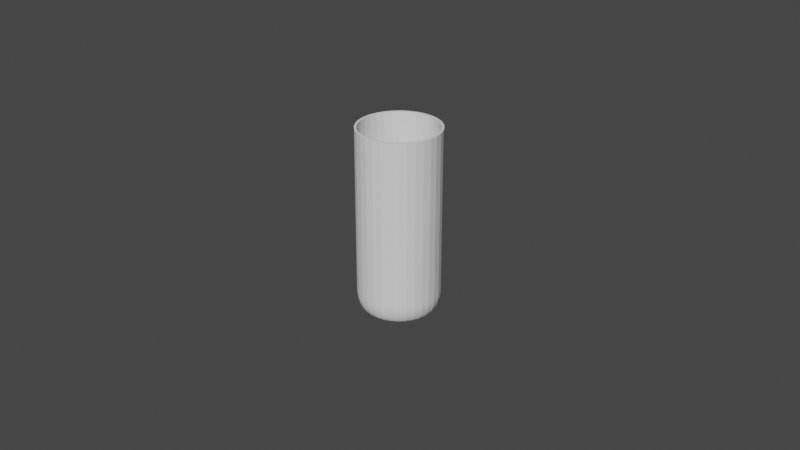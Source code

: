 # Source: cup.blend  (saved by Blender 3.2.14; exported with 4.5.12 LTS)
import bpy
from mathutils import Matrix  # noqa: F401  (used for matrix-valued properties, if any)

bpy.ops.wm.read_factory_settings(use_empty=True)
scene = bpy.context.scene
scene.name = 'Scene'

# ---- collections
col_collection = bpy.data.collections.new('Collection'); scene.collection.children.link(col_collection)

# ---- world
world_world = bpy.data.worlds.new('World'); scene.world = world_world
world_world.use_nodes = True; world_world.node_tree.nodes.clear()
_N = world_world.node_tree.nodes; _L = world_world.node_tree.links
n0 = _N.new('ShaderNodeOutputWorld'); n0.name = 'World Output'; n0.location = (300, 300)
n1 = _N.new('ShaderNodeBackground'); n1.name = 'Background'; n1.location = (10, 300)
n1.inputs[0].default_value = (0.05088, 0.05088, 0.05088, 1.0)
_L.new(n1.outputs[0], n0.inputs[0])
n0.is_active_output = True
world_world.color = (0.05088, 0.05088, 0.05088)
world_world.use_sun_shadow = False
world_world.sun_shadow_jitter_overblur = 0.0

# ---- cameras
cam_camera = bpy.data.cameras.new('Camera')
cam_camera.clip_end = 100.0
cam_camera.ortho_scale = 7.314

# ---- meshes
me_cylinder = bpy.data.meshes.new('Cylinder')
me_cylinder.from_pydata([(0.0, 1.0, 1.0), (0.1951, 0.9808, 1.0), (0.3827, 0.9239, 1.0), (0.5556, 0.8315, 1.0), (0.7071, 0.7071, 1.0), (0.8315, 0.5556, 1.0), (0.9239, 0.3827, 1.0), (0.9808, 0.1951, 1.0), (1.0, -4.371e-08, 1.0), (0.9808, -0.1951, 1.0), (0.9239, -0.3827, 1.0), (0.8315, -0.5556, 1.0), (0.7071, -0.7071, 1.0), (0.5556, -0.8315, 1.0), (0.3827, -0.9239, 1.0), (0.1951, -0.9808, 1.0), (-8.742e-08, -1.0, 1.0), (-0.1951, -0.9808, 1.0), (-0.3827, -0.9239, 1.0), (-0.5556, -0.8315, 1.0), (-0.7071, -0.7071, 1.0), (-0.8315, -0.5556, 1.0), (-0.9239, -0.3827, 1.0), (-0.9808, -0.1951, 1.0), (-1.0, 1.192e-08, 1.0), (-0.9808, 0.1951, 1.0), (-0.9239, 0.3827, 1.0), (-0.8315, 0.5556, 1.0), (-0.7071, 0.7071, 1.0), (-0.5556, 0.8315, 1.0), (-0.3827, 0.9239, 1.0), (-0.1951, 0.9808, 1.0), (-5.402e-08, 0.787, -1.0), (0.0, 1.0, -0.7881), (-4.563e-08, 0.8204, -0.9974), (-3.749e-08, 0.8529, -0.9896), (-2.957e-08, 0.8837, -0.9769), (-2.235e-08, 0.9122, -0.9595), (-1.583e-08, 0.9376, -0.9379), (-1.024e-08, 0.9593, -0.9126), (-6.054e-09, 0.9768, -0.8843), (-2.794e-09, 0.9896, -0.8536), (-6.985e-10, 0.9974, -0.8212), (0.1535, 0.7719, -1.0), (0.1951, 0.9808, -0.7881), (0.16, 0.8046, -0.9974), (0.1664, 0.8365, -0.9896), (0.1724, 0.8667, -0.9769), (0.178, 0.8947, -0.9595), (0.1829, 0.9196, -0.9379), (0.1872, 0.9409, -0.9126), (0.1906, 0.958, -0.8843), (0.1931, 0.9706, -0.8536), (0.1946, 0.9782, -0.8212), (0.3012, 0.7271, -1.0), (0.3827, 0.9239, -0.7881), (0.3139, 0.7579, -0.9974), (0.3264, 0.7879, -0.9896), (0.3382, 0.8165, -0.9769), (0.3491, 0.8428, -0.9595), (0.3588, 0.8663, -0.9379), (0.3671, 0.8863, -0.9126), (0.3738, 0.9024, -0.8843), (0.3787, 0.9143, -0.8536), (0.3817, 0.9215, -0.8212), (0.4373, 0.6544, -1.0), (0.5556, 0.8315, -0.7881), (0.4558, 0.6821, -0.9974), (0.4738, 0.7091, -0.9896), (0.491, 0.7348, -0.9769), (0.5068, 0.7585, -0.9595), (0.5209, 0.7796, -0.9379), (0.533, 0.7977, -0.9126), (0.5427, 0.8122, -0.8843), (0.5498, 0.8228, -0.8536), (0.5541, 0.8293, -0.8212), (0.5565, 0.5565, -1.0), (0.7071, 0.7071, -0.7881), (0.5801, 0.5801, -0.9974), (0.6031, 0.6031, -0.9896), (0.6249, 0.6249, -0.9769), (0.645, 0.645, -0.9595), (0.663, 0.663, -0.9379), (0.6783, 0.6783, -0.9126), (0.6907, 0.6907, -0.8843), (0.6997, 0.6997, -0.8536), (0.7053, 0.7053, -0.8212), (0.6544, 0.4373, -1.0), (0.8315, 0.5556, -0.7881), (0.6821, 0.4558, -0.9974), (0.7091, 0.4738, -0.9896), (0.7348, 0.491, -0.9769), (0.7585, 0.5068, -0.9595), (0.7796, 0.5209, -0.9379), (0.7977, 0.533, -0.9126), (0.8122, 0.5427, -0.8843), (0.8228, 0.5498, -0.8536), (0.8293, 0.5541, -0.8212), (0.7271, 0.3012, -1.0), (0.9239, 0.3827, -0.7881), (0.7579, 0.3139, -0.9974), (0.7879, 0.3264, -0.9896), (0.8165, 0.3382, -0.9769), (0.8428, 0.3491, -0.9595), (0.8663, 0.3588, -0.9379), (0.8863, 0.3671, -0.9126), (0.9024, 0.3738, -0.8843), (0.9143, 0.3787, -0.8536), (0.9215, 0.3817, -0.8212), (0.7719, 0.1535, -1.0), (0.9808, 0.1951, -0.7881), (0.8046, 0.16, -0.9974), (0.8365, 0.1664, -0.9896), (0.8667, 0.1724, -0.9769), (0.8947, 0.178, -0.9595), (0.9196, 0.1829, -0.9379), (0.9409, 0.1872, -0.9126), (0.958, 0.1906, -0.8843), (0.9706, 0.1931, -0.8536), (0.9782, 0.1946, -0.8212), (0.787, -2.98e-08, -1.0), (1.0, -4.371e-08, -0.7881), (0.8204, -3.196e-08, -0.9974), (0.8529, -3.411e-08, -0.9896), (0.8837, -3.609e-08, -0.9769), (0.9122, -3.795e-08, -0.9595), (0.9376, -3.958e-08, -0.9379), (0.9593, -4.098e-08, -0.9126), (0.9768, -4.214e-08, -0.8843), (0.9896, -4.307e-08, -0.8536), (0.9974, -4.348e-08, -0.8212), (0.7719, -0.1535, -1.0), (0.9808, -0.1951, -0.7881), (0.8046, -0.16, -0.9974), (0.8365, -0.1664, -0.9896), (0.8667, -0.1724, -0.9769), (0.8947, -0.178, -0.9595), (0.9196, -0.1829, -0.9379), (0.9409, -0.1872, -0.9126), (0.958, -0.1906, -0.8843), (0.9706, -0.1931, -0.8536), (0.9782, -0.1946, -0.8212), (0.7271, -0.3012, -1.0), (0.9239, -0.3827, -0.7881), (0.7579, -0.3139, -0.9974), (0.7879, -0.3264, -0.9896), (0.8165, -0.3382, -0.9769), (0.8428, -0.3491, -0.9595), (0.8663, -0.3588, -0.9379), (0.8863, -0.3671, -0.9126), (0.9024, -0.3738, -0.8843), (0.9143, -0.3787, -0.8536), (0.9215, -0.3817, -0.8212), (0.6544, -0.4373, -1.0), (0.8315, -0.5556, -0.7881), (0.6821, -0.4558, -0.9974), (0.7091, -0.4738, -0.9896), (0.7348, -0.491, -0.9769), (0.7585, -0.5068, -0.9595), (0.7796, -0.5209, -0.9379), (0.7977, -0.533, -0.9126), (0.8122, -0.5427, -0.8843), (0.8228, -0.5498, -0.8536), (0.8293, -0.5541, -0.8212), (0.5565, -0.5565, -1.0), (0.7071, -0.7071, -0.7881), (0.5801, -0.5801, -0.9974), (0.6031, -0.6031, -0.9896), (0.6249, -0.6249, -0.9769), (0.645, -0.645, -0.9595), (0.663, -0.663, -0.9379), (0.6783, -0.6783, -0.9126), (0.6907, -0.6907, -0.8843), (0.6997, -0.6997, -0.8536), (0.7053, -0.7053, -0.8212), (0.4373, -0.6544, -1.0), (0.5556, -0.8315, -0.7881), (0.4558, -0.6821, -0.9974), (0.4738, -0.7091, -0.9896), (0.491, -0.7348, -0.9769), (0.5068, -0.7585, -0.9595), (0.5209, -0.7796, -0.9379), (0.533, -0.7977, -0.9126), (0.5427, -0.8122, -0.8843), (0.5498, -0.8228, -0.8536), (0.5541, -0.8293, -0.8212), (0.3012, -0.7271, -1.0), (0.3827, -0.9239, -0.7881), (0.3139, -0.7579, -0.9974), (0.3264, -0.7879, -0.9896), (0.3382, -0.8165, -0.9769), (0.3491, -0.8428, -0.9595), (0.3588, -0.8663, -0.9379), (0.3671, -0.8863, -0.9126), (0.3738, -0.9024, -0.8843), (0.3787, -0.9143, -0.8536), (0.3817, -0.9215, -0.8212), (0.1535, -0.7719, -1.0), (0.1951, -0.9808, -0.7881), (0.16, -0.8046, -0.9974), (0.1664, -0.8365, -0.9896), (0.1724, -0.8667, -0.9769), (0.178, -0.8947, -0.9595), (0.1829, -0.9196, -0.9379), (0.1872, -0.9409, -0.9126), (0.1906, -0.958, -0.8843), (0.1931, -0.9706, -0.8536), (0.1946, -0.9782, -0.8212), (-6.147e-08, -0.787, -1.0), (-8.742e-08, -1.0, -0.7881), (-6.554e-08, -0.8204, -0.9974), (-6.938e-08, -0.8529, -0.9896), (-7.311e-08, -0.8837, -0.9769), (-7.683e-08, -0.9122, -0.9595), (-7.986e-08, -0.9376, -0.9379), (-8.242e-08, -0.9593, -0.9126), (-8.452e-08, -0.9768, -0.8843), (-8.603e-08, -0.9896, -0.8536), (-8.708e-08, -0.9974, -0.8212), (-0.1535, -0.7719, -1.0), (-0.1951, -0.9808, -0.7881), (-0.16, -0.8046, -0.9974), (-0.1664, -0.8365, -0.9896), (-0.1724, -0.8667, -0.9769), (-0.178, -0.8947, -0.9595), (-0.1829, -0.9196, -0.9379), (-0.1872, -0.9409, -0.9126), (-0.1906, -0.958, -0.8843), (-0.1931, -0.9706, -0.8536), (-0.1946, -0.9782, -0.8212), (-0.3012, -0.7271, -1.0), (-0.3827, -0.9239, -0.7881), (-0.3139, -0.7579, -0.9974), (-0.3264, -0.7879, -0.9896), (-0.3382, -0.8165, -0.9769), (-0.3491, -0.8428, -0.9595), (-0.3588, -0.8663, -0.9379), (-0.3671, -0.8863, -0.9126), (-0.3738, -0.9024, -0.8843), (-0.3787, -0.9143, -0.8536), (-0.3817, -0.9215, -0.8212), (-0.4373, -0.6544, -1.0), (-0.5556, -0.8315, -0.7881), (-0.4558, -0.6821, -0.9974), (-0.4738, -0.7091, -0.9896), (-0.491, -0.7348, -0.9769), (-0.5068, -0.7585, -0.9595), (-0.5209, -0.7796, -0.9379), (-0.533, -0.7977, -0.9126), (-0.5427, -0.8122, -0.8843), (-0.5498, -0.8228, -0.8536), (-0.5541, -0.8293, -0.8212), (-0.5565, -0.5565, -1.0), (-0.7071, -0.7071, -0.7881), (-0.5801, -0.5801, -0.9974), (-0.6031, -0.6031, -0.9896), (-0.6249, -0.6249, -0.9769), (-0.645, -0.645, -0.9595), (-0.663, -0.663, -0.9379), (-0.6783, -0.6783, -0.9126), (-0.6907, -0.6907, -0.8843), (-0.6997, -0.6997, -0.8536), (-0.7053, -0.7053, -0.8212), (-0.6544, -0.4373, -1.0), (-0.8315, -0.5556, -0.7881), (-0.6821, -0.4558, -0.9974), (-0.7091, -0.4738, -0.9896), (-0.7348, -0.491, -0.9769), (-0.7585, -0.5068, -0.9595), (-0.7796, -0.5209, -0.9379), (-0.7977, -0.533, -0.9126), (-0.8122, -0.5427, -0.8843), (-0.8228, -0.5498, -0.8536), (-0.8293, -0.5541, -0.8212), (-0.7271, -0.3012, -1.0), (-0.9239, -0.3827, -0.7881), (-0.7579, -0.3139, -0.9974), (-0.7879, -0.3264, -0.9896), (-0.8165, -0.3382, -0.9769), (-0.8428, -0.3491, -0.9595), (-0.8663, -0.3588, -0.9379), (-0.8863, -0.3671, -0.9126), (-0.9024, -0.3738, -0.8843), (-0.9143, -0.3787, -0.8536), (-0.9215, -0.3817, -0.8212), (-0.7719, -0.1535, -1.0), (-0.9808, -0.1951, -0.7881), (-0.8046, -0.16, -0.9974), (-0.8365, -0.1664, -0.9896), (-0.8667, -0.1724, -0.9769), (-0.8947, -0.178, -0.9595), (-0.9196, -0.1829, -0.9379), (-0.9409, -0.1872, -0.9126), (-0.958, -0.1906, -0.8843), (-0.9706, -0.1931, -0.8536), (-0.9782, -0.1946, -0.8212), (-0.787, 1.304e-08, -1.0), (-1.0, 1.192e-08, -0.7881), (-0.8204, 1.286e-08, -0.9974), (-0.8529, 1.269e-08, -0.9896), (-0.8837, 1.257e-08, -0.9769), (-0.9122, 1.257e-08, -0.9595), (-0.9376, 1.234e-08, -0.9379), (-0.9593, 1.211e-08, -0.9126), (-0.9768, 1.211e-08, -0.8843), (-0.9896, 1.187e-08, -0.8536), (-0.9974, 1.193e-08, -0.8212), (-0.7719, 0.1535, -1.0), (-0.9808, 0.1951, -0.7881), (-0.8046, 0.16, -0.9974), (-0.8365, 0.1664, -0.9896), (-0.8667, 0.1724, -0.9769), (-0.8947, 0.178, -0.9595), (-0.9196, 0.1829, -0.9379), (-0.9409, 0.1872, -0.9126), (-0.958, 0.1906, -0.8843), (-0.9706, 0.1931, -0.8536), (-0.9782, 0.1946, -0.8212), (-0.7271, 0.3012, -1.0), (-0.9239, 0.3827, -0.7881), (-0.7579, 0.3139, -0.9974), (-0.7879, 0.3264, -0.9896), (-0.8165, 0.3382, -0.9769), (-0.8428, 0.3491, -0.9595), (-0.8663, 0.3588, -0.9379), (-0.8863, 0.3671, -0.9126), (-0.9024, 0.3738, -0.8843), (-0.9143, 0.3787, -0.8536), (-0.9215, 0.3817, -0.8212), (-0.6544, 0.4373, -1.0), (-0.8315, 0.5556, -0.7881), (-0.6821, 0.4558, -0.9974), (-0.7091, 0.4738, -0.9896), (-0.7348, 0.491, -0.9769), (-0.7585, 0.5068, -0.9595), (-0.7796, 0.5209, -0.9379), (-0.7977, 0.533, -0.9126), (-0.8122, 0.5427, -0.8843), (-0.8228, 0.5498, -0.8536), (-0.8293, 0.5541, -0.8212), (-0.5565, 0.5565, -1.0), (-0.7071, 0.7071, -0.7881), (-0.5801, 0.5801, -0.9974), (-0.6031, 0.6031, -0.9896), (-0.6249, 0.6249, -0.9769), (-0.645, 0.645, -0.9595), (-0.663, 0.663, -0.9379), (-0.6783, 0.6783, -0.9126), (-0.6907, 0.6907, -0.8843), (-0.6997, 0.6997, -0.8536), (-0.7053, 0.7053, -0.8212), (-0.4373, 0.6544, -1.0), (-0.5556, 0.8315, -0.7881), (-0.4558, 0.6821, -0.9974), (-0.4738, 0.7091, -0.9896), (-0.491, 0.7348, -0.9769), (-0.5068, 0.7585, -0.9595), (-0.5209, 0.7796, -0.9379), (-0.533, 0.7977, -0.9126), (-0.5427, 0.8122, -0.8843), (-0.5498, 0.8228, -0.8536), (-0.5541, 0.8293, -0.8212), (-0.3012, 0.7271, -1.0), (-0.3827, 0.9239, -0.7881), (-0.3139, 0.7579, -0.9974), (-0.3264, 0.7879, -0.9896), (-0.3382, 0.8165, -0.9769), (-0.3491, 0.8428, -0.9595), (-0.3588, 0.8663, -0.9379), (-0.3671, 0.8863, -0.9126), (-0.3738, 0.9024, -0.8843), (-0.3787, 0.9143, -0.8536), (-0.3817, 0.9215, -0.8212), (-0.1535, 0.7719, -1.0), (-0.1951, 0.9808, -0.7881), (-0.16, 0.8046, -0.9974), (-0.1664, 0.8365, -0.9896), (-0.1724, 0.8667, -0.9769), (-0.178, 0.8947, -0.9595), (-0.1829, 0.9196, -0.9379), (-0.1872, 0.9409, -0.9126), (-0.1906, 0.958, -0.8843), (-0.1931, 0.9706, -0.8536), (-0.1946, 0.9782, -0.8212), (0.185, 0.9299, 1.0), (-6.681e-09, 0.9481, 1.0), (0.3628, 0.8759, 1.0), (0.5267, 0.7883, 1.0), (0.6704, 0.6704, 1.0), (0.7883, 0.5267, 1.0), (0.8759, 0.3628, 1.0), (0.9299, 0.185, 1.0), (0.9481, -4.247e-08, 1.0), (0.9299, -0.185, 1.0), (0.8759, -0.3628, 1.0), (0.7883, -0.5267, 1.0), (0.6704, -0.6704, 1.0), (0.5267, -0.7883, 1.0), (0.3628, -0.8759, 1.0), (0.185, -0.9299, 1.0), (-8.445e-08, -0.9481, 1.0), (-0.185, -0.9299, 1.0), (-0.3628, -0.8759, 1.0), (-0.5267, -0.7883, 1.0), (-0.6704, -0.6704, 1.0), (-0.7883, -0.5267, 1.0), (-0.8759, -0.3628, 1.0), (-0.9299, -0.185, 1.0), (-0.9481, 1.192e-08, 1.0), (-0.9299, 0.185, 1.0), (-0.8759, 0.3628, 1.0), (-0.7883, 0.5267, 1.0), (-0.6704, 0.6704, 1.0), (-0.5267, 0.7883, 1.0), (-0.3628, 0.8759, 1.0), (-0.185, 0.9299, 1.0), (-3.192e-09, 0.9461, -0.8131), (-4.841e-09, 0.9481, -0.786), (0.185, 0.9299, -0.786), (0.1846, 0.9279, -0.8131), (-6.533e-09, 0.9402, -0.8375), (0.1834, 0.9221, -0.8375), (-1.253e-08, 0.9305, -0.8607), (0.1815, 0.9126, -0.8607), (-1.908e-08, 0.9173, -0.8821), (0.179, 0.8997, -0.8821), (-2.509e-08, 0.9009, -0.9013), (0.1758, 0.8836, -0.9013), (-2.967e-08, 0.8816, -0.9176), (0.172, 0.8647, -0.9176), (-3.521e-08, 0.86, -0.9307), (0.1678, 0.8435, -0.9307), (-4.206e-08, 0.8366, -0.9403), (0.1632, 0.8206, -0.9403), (-4.814e-08, 0.812, -0.9461), (0.1584, 0.7964, -0.9461), (-5.336e-08, 0.7849, -0.9481), (0.1531, 0.7698, -0.9481), (0.3628, 0.876, -0.786), (0.3621, 0.8741, -0.8131), (0.3598, 0.8686, -0.8375), (0.3561, 0.8597, -0.8607), (0.351, 0.8475, -0.8821), (0.3448, 0.8323, -0.9013), (0.3374, 0.8145, -0.9176), (0.3291, 0.7946, -0.9307), (0.3202, 0.773, -0.9403), (0.3107, 0.7502, -0.9461), (0.3004, 0.7251, -0.9481), (0.5267, 0.7883, -0.786), (0.5256, 0.7867, -0.8131), (0.5223, 0.7817, -0.8375), (0.517, 0.7737, -0.8607), (0.5096, 0.7627, -0.8821), (0.5005, 0.7491, -0.9013), (0.4898, 0.733, -0.9176), (0.4778, 0.7151, -0.9307), (0.4648, 0.6956, -0.9403), (0.4511, 0.6752, -0.9461), (0.4361, 0.6526, -0.9481), (0.6704, 0.6704, -0.786), (0.669, 0.669, -0.8131), (0.6648, 0.6648, -0.8375), (0.658, 0.658, -0.8607), (0.6486, 0.6486, -0.8821), (0.637, 0.637, -0.9013), (0.6234, 0.6234, -0.9176), (0.6081, 0.6081, -0.9307), (0.5916, 0.5916, -0.9403), (0.5742, 0.5742, -0.9461), (0.555, 0.555, -0.9481), (0.7883, 0.5267, -0.786), (0.7867, 0.5256, -0.8131), (0.7817, 0.5223, -0.8375), (0.7737, 0.517, -0.8607), (0.7627, 0.5096, -0.8821), (0.7491, 0.5005, -0.9013), (0.733, 0.4898, -0.9176), (0.7151, 0.4778, -0.9307), (0.6956, 0.4648, -0.9403), (0.6752, 0.4511, -0.9461), (0.6526, 0.4361, -0.9481), (0.876, 0.3628, -0.786), (0.8741, 0.3621, -0.8131), (0.8686, 0.3598, -0.8375), (0.8597, 0.3561, -0.8607), (0.8475, 0.351, -0.8821), (0.8323, 0.3448, -0.9013), (0.8145, 0.3374, -0.9176), (0.7946, 0.3291, -0.9307), (0.773, 0.3202, -0.9403), (0.7502, 0.3107, -0.9461), (0.7251, 0.3004, -0.9481), (0.9299, 0.185, -0.786), (0.9279, 0.1846, -0.8131), (0.9221, 0.1834, -0.8375), (0.9126, 0.1815, -0.8607), (0.8997, 0.179, -0.8821), (0.8836, 0.1758, -0.9013), (0.8647, 0.172, -0.9176), (0.8435, 0.1678, -0.9307), (0.8206, 0.1632, -0.9403), (0.7964, 0.1584, -0.9461), (0.7698, 0.1531, -0.9481), (0.9481, -4.222e-08, -0.786), (0.9461, -4.186e-08, -0.8131), (0.9402, -4.158e-08, -0.8375), (0.9305, -4.077e-08, -0.8607), (0.9173, -3.992e-08, -0.8821), (0.9009, -3.859e-08, -0.9013), (0.8816, -3.746e-08, -0.9176), (0.86, -3.637e-08, -0.9307), (0.8366, -3.529e-08, -0.9403), (0.812, -3.281e-08, -0.9461), (0.7849, -2.981e-08, -0.9481), (0.9299, -0.185, -0.786), (0.9279, -0.1846, -0.8131), (0.9221, -0.1834, -0.8375), (0.9126, -0.1815, -0.8607), (0.8997, -0.179, -0.8821), (0.8836, -0.1758, -0.9013), (0.8647, -0.172, -0.9176), (0.8435, -0.1678, -0.9307), (0.8206, -0.1632, -0.9403), (0.7964, -0.1584, -0.9461), (0.7698, -0.1531, -0.9481), (0.876, -0.3628, -0.786), (0.8741, -0.3621, -0.8131), (0.8686, -0.3598, -0.8375), (0.8597, -0.3561, -0.8607), (0.8475, -0.351, -0.8821), (0.8323, -0.3448, -0.9013), (0.8145, -0.3374, -0.9176), (0.7946, -0.3291, -0.9307), (0.773, -0.3202, -0.9403), (0.7502, -0.3107, -0.9461), (0.7251, -0.3004, -0.9481), (0.7883, -0.5267, -0.786), (0.7867, -0.5256, -0.8131), (0.7817, -0.5223, -0.8375), (0.7737, -0.517, -0.8607), (0.7627, -0.5096, -0.8821), (0.7491, -0.5005, -0.9013), (0.733, -0.4898, -0.9176), (0.7151, -0.4778, -0.9307), (0.6956, -0.4648, -0.9403), (0.6752, -0.4511, -0.9461), (0.6526, -0.4361, -0.9481), (0.6704, -0.6704, -0.786), (0.669, -0.669, -0.8131), (0.6648, -0.6648, -0.8375), (0.658, -0.658, -0.8607), (0.6486, -0.6486, -0.8821), (0.637, -0.637, -0.9013), (0.6234, -0.6234, -0.9176), (0.6081, -0.6081, -0.9307), (0.5916, -0.5916, -0.9403), (0.5742, -0.5742, -0.9461), (0.555, -0.555, -0.9481), (0.5267, -0.7883, -0.786), (0.5256, -0.7867, -0.8131), (0.5223, -0.7817, -0.8375), (0.517, -0.7737, -0.8607), (0.5096, -0.7627, -0.8821), (0.5005, -0.7491, -0.9013), (0.4898, -0.733, -0.9176), (0.4778, -0.7151, -0.9307), (0.4648, -0.6956, -0.9403), (0.4511, -0.6752, -0.9461), (0.4361, -0.6526, -0.9481), (0.3628, -0.876, -0.786), (0.3621, -0.8741, -0.8131), (0.3598, -0.8686, -0.8375), (0.3561, -0.8597, -0.8607), (0.351, -0.8475, -0.8821), (0.3448, -0.8323, -0.9013), (0.3374, -0.8145, -0.9176), (0.3291, -0.7946, -0.9307), (0.3202, -0.773, -0.9403), (0.3107, -0.7502, -0.9461), (0.3004, -0.7251, -0.9481), (0.185, -0.9299, -0.786), (0.1846, -0.9279, -0.8131), (0.1834, -0.9221, -0.8375), (0.1815, -0.9126, -0.8607), (0.179, -0.8997, -0.8821), (0.1758, -0.8836, -0.9013), (0.172, -0.8647, -0.9176), (0.1678, -0.8435, -0.9307), (0.1632, -0.8206, -0.9403), (0.1584, -0.7964, -0.9461), (0.1531, -0.7698, -0.9481), (-8.271e-08, -0.9481, -0.786), (-8.022e-08, -0.9461, -0.8131), (-8.067e-08, -0.9402, -0.8375), (-8.165e-08, -0.9305, -0.8607), (-8e-08, -0.9173, -0.8821), (-7.781e-08, -0.9009, -0.9013), (-7.522e-08, -0.8816, -0.9176), (-7.165e-08, -0.86, -0.9307), (-6.839e-08, -0.8366, -0.9403), (-6.507e-08, -0.812, -0.9461), (-6.023e-08, -0.7849, -0.9481), (-0.185, -0.9299, -0.786), (-0.1846, -0.9279, -0.8131), (-0.1834, -0.9221, -0.8375), (-0.1815, -0.9126, -0.8607), (-0.179, -0.8997, -0.8821), (-0.1758, -0.8836, -0.9013), (-0.172, -0.8647, -0.9176), (-0.1678, -0.8435, -0.9307), (-0.1632, -0.8206, -0.9403), (-0.1584, -0.7964, -0.9461), (-0.1531, -0.7698, -0.9481), (-0.3628, -0.876, -0.786), (-0.3621, -0.8741, -0.8131), (-0.3598, -0.8686, -0.8375), (-0.3561, -0.8597, -0.8607), (-0.351, -0.8475, -0.8821), (-0.3448, -0.8323, -0.9013), (-0.3374, -0.8145, -0.9176), (-0.3291, -0.7946, -0.9307), (-0.3202, -0.773, -0.9403), (-0.3107, -0.7502, -0.9461), (-0.3004, -0.7251, -0.9481), (-0.5267, -0.7883, -0.786), (-0.5256, -0.7867, -0.8131), (-0.5223, -0.7817, -0.8375), (-0.517, -0.7737, -0.8607), (-0.5096, -0.7627, -0.8821), (-0.5005, -0.7491, -0.9013), (-0.4898, -0.733, -0.9176), (-0.4778, -0.7151, -0.9307), (-0.4648, -0.6956, -0.9403), (-0.4511, -0.6752, -0.9461), (-0.4361, -0.6526, -0.9481), (-0.6704, -0.6704, -0.786), (-0.669, -0.669, -0.8131), (-0.6648, -0.6648, -0.8375), (-0.658, -0.658, -0.8607), (-0.6486, -0.6486, -0.8821), (-0.637, -0.637, -0.9013), (-0.6234, -0.6234, -0.9176), (-0.6081, -0.6081, -0.9307), (-0.5916, -0.5916, -0.9403), (-0.5742, -0.5742, -0.9461), (-0.555, -0.555, -0.9481), (-0.7883, -0.5267, -0.786), (-0.7867, -0.5256, -0.8131), (-0.7817, -0.5223, -0.8375), (-0.7737, -0.517, -0.8607), (-0.7627, -0.5096, -0.8821), (-0.7491, -0.5005, -0.9013), (-0.733, -0.4898, -0.9176), (-0.7151, -0.4778, -0.9307), (-0.6956, -0.4648, -0.9403), (-0.6752, -0.4511, -0.9461), (-0.6526, -0.4361, -0.9481), (-0.876, -0.3628, -0.786), (-0.8741, -0.3621, -0.8131), (-0.8686, -0.3598, -0.8375), (-0.8597, -0.3561, -0.8607), (-0.8475, -0.351, -0.8821), (-0.8323, -0.3448, -0.9013), (-0.8145, -0.3374, -0.9176), (-0.7946, -0.3291, -0.9307), (-0.773, -0.3202, -0.9403), (-0.7502, -0.3107, -0.9461), (-0.7251, -0.3004, -0.9481), (-0.9299, -0.185, -0.786), (-0.9279, -0.1846, -0.8131), (-0.9221, -0.1834, -0.8375), (-0.9126, -0.1815, -0.8607), (-0.8997, -0.179, -0.8821), (-0.8836, -0.1758, -0.9013), (-0.8647, -0.172, -0.9176), (-0.8435, -0.1678, -0.9307), (-0.8206, -0.1632, -0.9403), (-0.7964, -0.1584, -0.9461), (-0.7698, -0.1531, -0.9481), (-0.9481, 1.192e-08, -0.786), (-0.9461, 1.193e-08, -0.8131), (-0.9402, 1.175e-08, -0.8375), (-0.9305, 1.285e-08, -0.8607), (-0.9173, 1.515e-08, -0.8821), (-0.9009, 1.408e-08, -0.9013), (-0.8816, 1.208e-08, -0.9176), (-0.86, 1.226e-08, -0.9307), (-0.8366, 1.235e-08, -0.9403), (-0.812, 1.265e-08, -0.9461), (-0.7849, 1.296e-08, -0.9481), (-0.9299, 0.185, -0.786), (-0.9279, 0.1846, -0.8131), (-0.9221, 0.1834, -0.8375), (-0.9126, 0.1815, -0.8607), (-0.8997, 0.179, -0.8821), (-0.8836, 0.1758, -0.9013), (-0.8647, 0.172, -0.9176), (-0.8435, 0.1678, -0.9307), (-0.8206, 0.1632, -0.9403), (-0.7964, 0.1584, -0.9461), (-0.7698, 0.1531, -0.9481), (-0.876, 0.3628, -0.786), (-0.8741, 0.3621, -0.8131), (-0.8686, 0.3598, -0.8375), (-0.8597, 0.3561, -0.8607), (-0.8475, 0.351, -0.8821), (-0.8323, 0.3448, -0.9013), (-0.8145, 0.3374, -0.9176), (-0.7946, 0.3291, -0.9307), (-0.773, 0.3202, -0.9403), (-0.7502, 0.3107, -0.9461), (-0.7251, 0.3004, -0.9481), (-0.7883, 0.5267, -0.786), (-0.7867, 0.5256, -0.8131), (-0.7817, 0.5223, -0.8375), (-0.7737, 0.517, -0.8607), (-0.7627, 0.5096, -0.8821), (-0.7491, 0.5005, -0.9013), (-0.733, 0.4898, -0.9176), (-0.7151, 0.4778, -0.9307), (-0.6956, 0.4648, -0.9403), (-0.6752, 0.4511, -0.9461), (-0.6526, 0.4361, -0.9481), (-0.6704, 0.6704, -0.786), (-0.669, 0.669, -0.8131), (-0.6648, 0.6648, -0.8375), (-0.658, 0.658, -0.8607), (-0.6486, 0.6486, -0.8821), (-0.637, 0.637, -0.9013), (-0.6234, 0.6234, -0.9176), (-0.6081, 0.6081, -0.9307), (-0.5916, 0.5916, -0.9403), (-0.5742, 0.5742, -0.9461), (-0.555, 0.555, -0.9481), (-0.5267, 0.7883, -0.786), (-0.5256, 0.7867, -0.8131), (-0.5223, 0.7817, -0.8375), (-0.517, 0.7737, -0.8607), (-0.5096, 0.7627, -0.8821), (-0.5005, 0.7491, -0.9013), (-0.4898, 0.733, -0.9176), (-0.4778, 0.7151, -0.9307), (-0.4648, 0.6956, -0.9403), (-0.4511, 0.6752, -0.9461), (-0.4361, 0.6526, -0.9481), (-0.3628, 0.876, -0.786), (-0.3621, 0.8741, -0.8131), (-0.3598, 0.8686, -0.8375), (-0.3561, 0.8597, -0.8607), (-0.351, 0.8475, -0.8821), (-0.3448, 0.8323, -0.9013), (-0.3374, 0.8145, -0.9176), (-0.3291, 0.7946, -0.9307), (-0.3202, 0.773, -0.9403), (-0.3107, 0.7502, -0.9461), (-0.3004, 0.7251, -0.9481), (-0.185, 0.9299, -0.786), (-0.1846, 0.9279, -0.8131), (-0.1834, 0.9221, -0.8375), (-0.1815, 0.9126, -0.8607), (-0.179, 0.8997, -0.8821), (-0.1758, 0.8836, -0.9013), (-0.172, 0.8647, -0.9176), (-0.1678, 0.8435, -0.9307), (-0.1632, 0.8206, -0.9403), (-0.1584, 0.7964, -0.9461), (-0.1531, 0.7698, -0.9481)], [], [(374, 33, 0, 31), (55, 66, 3, 2), (66, 77, 4, 3), (77, 88, 5, 4), (88, 99, 6, 5), (99, 110, 7, 6), (110, 121, 8, 7), (121, 132, 9, 8), (132, 143, 10, 9), (143, 154, 11, 10), (154, 165, 12, 11), (165, 176, 13, 12), (176, 187, 14, 13), (187, 198, 15, 14), (198, 209, 16, 15), (209, 220, 17, 16), (220, 231, 18, 17), (231, 242, 19, 18), (242, 253, 20, 19), (253, 264, 21, 20), (264, 275, 22, 21), (275, 286, 23, 22), (286, 297, 24, 23), (297, 308, 25, 24), (308, 319, 26, 25), (319, 330, 27, 26), (330, 341, 28, 27), (341, 352, 29, 28), (352, 363, 30, 29), (363, 374, 31, 30), (44, 55, 2, 1), (33, 44, 1, 0), (33, 42, 53, 44), (42, 41, 52, 53), (41, 40, 51, 52), (40, 39, 50, 51), (39, 38, 49, 50), (38, 37, 48, 49), (37, 36, 47, 48), (36, 35, 46, 47), (35, 34, 45, 46), (34, 32, 43, 45), (44, 53, 64, 55), (53, 52, 63, 64), (52, 51, 62, 63), (51, 50, 61, 62), (50, 49, 60, 61), (49, 48, 59, 60), (48, 47, 58, 59), (47, 46, 57, 58), (46, 45, 56, 57), (45, 43, 54, 56), (55, 64, 75, 66), (64, 63, 74, 75), (63, 62, 73, 74), (62, 61, 72, 73), (61, 60, 71, 72), (60, 59, 70, 71), (59, 58, 69, 70), (58, 57, 68, 69), (57, 56, 67, 68), (56, 54, 65, 67), (66, 75, 86, 77), (75, 74, 85, 86), (74, 73, 84, 85), (73, 72, 83, 84), (72, 71, 82, 83), (71, 70, 81, 82), (70, 69, 80, 81), (69, 68, 79, 80), (68, 67, 78, 79), (67, 65, 76, 78), (77, 86, 97, 88), (86, 85, 96, 97), (85, 84, 95, 96), (84, 83, 94, 95), (83, 82, 93, 94), (82, 81, 92, 93), (81, 80, 91, 92), (80, 79, 90, 91), (79, 78, 89, 90), (78, 76, 87, 89), (88, 97, 108, 99), (97, 96, 107, 108), (96, 95, 106, 107), (95, 94, 105, 106), (94, 93, 104, 105), (93, 92, 103, 104), (92, 91, 102, 103), (91, 90, 101, 102), (90, 89, 100, 101), (89, 87, 98, 100), (99, 108, 119, 110), (108, 107, 118, 119), (107, 106, 117, 118), (106, 105, 116, 117), (105, 104, 115, 116), (104, 103, 114, 115), (103, 102, 113, 114), (102, 101, 112, 113), (101, 100, 111, 112), (100, 98, 109, 111), (110, 119, 130, 121), (119, 118, 129, 130), (118, 117, 128, 129), (117, 116, 127, 128), (116, 115, 126, 127), (115, 114, 125, 126), (114, 113, 124, 125), (113, 112, 123, 124), (112, 111, 122, 123), (111, 109, 120, 122), (121, 130, 141, 132), (130, 129, 140, 141), (129, 128, 139, 140), (128, 127, 138, 139), (127, 126, 137, 138), (126, 125, 136, 137), (125, 124, 135, 136), (124, 123, 134, 135), (123, 122, 133, 134), (122, 120, 131, 133), (132, 141, 152, 143), (141, 140, 151, 152), (140, 139, 150, 151), (139, 138, 149, 150), (138, 137, 148, 149), (137, 136, 147, 148), (136, 135, 146, 147), (135, 134, 145, 146), (134, 133, 144, 145), (133, 131, 142, 144), (143, 152, 163, 154), (152, 151, 162, 163), (151, 150, 161, 162), (150, 149, 160, 161), (149, 148, 159, 160), (148, 147, 158, 159), (147, 146, 157, 158), (146, 145, 156, 157), (145, 144, 155, 156), (144, 142, 153, 155), (154, 163, 174, 165), (163, 162, 173, 174), (162, 161, 172, 173), (161, 160, 171, 172), (160, 159, 170, 171), (159, 158, 169, 170), (158, 157, 168, 169), (157, 156, 167, 168), (156, 155, 166, 167), (155, 153, 164, 166), (165, 174, 185, 176), (174, 173, 184, 185), (173, 172, 183, 184), (172, 171, 182, 183), (171, 170, 181, 182), (170, 169, 180, 181), (169, 168, 179, 180), (168, 167, 178, 179), (167, 166, 177, 178), (166, 164, 175, 177), (176, 185, 196, 187), (185, 184, 195, 196), (184, 183, 194, 195), (183, 182, 193, 194), (182, 181, 192, 193), (181, 180, 191, 192), (180, 179, 190, 191), (179, 178, 189, 190), (178, 177, 188, 189), (177, 175, 186, 188), (187, 196, 207, 198), (196, 195, 206, 207), (195, 194, 205, 206), (194, 193, 204, 205), (193, 192, 203, 204), (192, 191, 202, 203), (191, 190, 201, 202), (190, 189, 200, 201), (189, 188, 199, 200), (188, 186, 197, 199), (198, 207, 218, 209), (207, 206, 217, 218), (206, 205, 216, 217), (205, 204, 215, 216), (204, 203, 214, 215), (203, 202, 213, 214), (202, 201, 212, 213), (201, 200, 211, 212), (200, 199, 210, 211), (199, 197, 208, 210), (209, 218, 229, 220), (218, 217, 228, 229), (217, 216, 227, 228), (216, 215, 226, 227), (215, 214, 225, 226), (214, 213, 224, 225), (213, 212, 223, 224), (212, 211, 222, 223), (211, 210, 221, 222), (210, 208, 219, 221), (220, 229, 240, 231), (229, 228, 239, 240), (228, 227, 238, 239), (227, 226, 237, 238), (226, 225, 236, 237), (225, 224, 235, 236), (224, 223, 234, 235), (223, 222, 233, 234), (222, 221, 232, 233), (221, 219, 230, 232), (231, 240, 251, 242), (240, 239, 250, 251), (239, 238, 249, 250), (238, 237, 248, 249), (237, 236, 247, 248), (236, 235, 246, 247), (235, 234, 245, 246), (234, 233, 244, 245), (233, 232, 243, 244), (232, 230, 241, 243), (242, 251, 262, 253), (251, 250, 261, 262), (250, 249, 260, 261), (249, 248, 259, 260), (248, 247, 258, 259), (247, 246, 257, 258), (246, 245, 256, 257), (245, 244, 255, 256), (244, 243, 254, 255), (243, 241, 252, 254), (253, 262, 273, 264), (262, 261, 272, 273), (261, 260, 271, 272), (260, 259, 270, 271), (259, 258, 269, 270), (258, 257, 268, 269), (257, 256, 267, 268), (256, 255, 266, 267), (255, 254, 265, 266), (254, 252, 263, 265), (264, 273, 284, 275), (273, 272, 283, 284), (272, 271, 282, 283), (271, 270, 281, 282), (270, 269, 280, 281), (269, 268, 279, 280), (268, 267, 278, 279), (267, 266, 277, 278), (266, 265, 276, 277), (265, 263, 274, 276), (275, 284, 295, 286), (284, 283, 294, 295), (283, 282, 293, 294), (282, 281, 292, 293), (281, 280, 291, 292), (280, 279, 290, 291), (279, 278, 289, 290), (278, 277, 288, 289), (277, 276, 287, 288), (276, 274, 285, 287), (286, 295, 306, 297), (295, 294, 305, 306), (294, 293, 304, 305), (293, 292, 303, 304), (292, 291, 302, 303), (291, 290, 301, 302), (290, 289, 300, 301), (289, 288, 299, 300), (288, 287, 298, 299), (287, 285, 296, 298), (297, 306, 317, 308), (306, 305, 316, 317), (305, 304, 315, 316), (304, 303, 314, 315), (303, 302, 313, 314), (302, 301, 312, 313), (301, 300, 311, 312), (300, 299, 310, 311), (299, 298, 309, 310), (298, 296, 307, 309), (308, 317, 328, 319), (317, 316, 327, 328), (316, 315, 326, 327), (315, 314, 325, 326), (314, 313, 324, 325), (313, 312, 323, 324), (312, 311, 322, 323), (311, 310, 321, 322), (310, 309, 320, 321), (309, 307, 318, 320), (319, 328, 339, 330), (328, 327, 338, 339), (327, 326, 337, 338), (326, 325, 336, 337), (325, 324, 335, 336), (324, 323, 334, 335), (323, 322, 333, 334), (322, 321, 332, 333), (321, 320, 331, 332), (320, 318, 329, 331), (330, 339, 350, 341), (339, 338, 349, 350), (338, 337, 348, 349), (337, 336, 347, 348), (336, 335, 346, 347), (335, 334, 345, 346), (334, 333, 344, 345), (333, 332, 343, 344), (332, 331, 342, 343), (331, 329, 340, 342), (341, 350, 361, 352), (350, 349, 360, 361), (349, 348, 359, 360), (348, 347, 358, 359), (347, 346, 357, 358), (346, 345, 356, 357), (345, 344, 355, 356), (344, 343, 354, 355), (343, 342, 353, 354), (342, 340, 351, 353), (352, 361, 372, 363), (361, 360, 371, 372), (360, 359, 370, 371), (359, 358, 369, 370), (358, 357, 368, 369), (357, 356, 367, 368), (356, 355, 366, 367), (355, 354, 365, 366), (354, 353, 364, 365), (353, 351, 362, 364), (363, 372, 383, 374), (372, 371, 382, 383), (371, 370, 381, 382), (370, 369, 380, 381), (369, 368, 379, 380), (368, 367, 378, 379), (367, 366, 377, 378), (366, 365, 376, 377), (365, 364, 375, 376), (364, 362, 373, 375), (374, 383, 42, 33), (383, 382, 41, 42), (382, 381, 40, 41), (381, 380, 39, 40), (380, 379, 38, 39), (379, 378, 37, 38), (378, 377, 36, 37), (377, 376, 35, 36), (376, 375, 34, 35), (375, 373, 32, 34), (32, 373, 362, 351, 340, 329, 318, 307, 296, 285, 274, 263, 252, 241, 230, 219, 208, 197, 186, 175, 164, 153, 142, 131, 120, 109, 98, 87, 76, 65, 54, 43), (757, 415, 385, 417), (438, 386, 387, 449), (449, 387, 388, 460), (460, 388, 389, 471), (471, 389, 390, 482), (482, 390, 391, 493), (493, 391, 392, 504), (504, 392, 393, 515), (515, 393, 394, 526), (526, 394, 395, 537), (537, 395, 396, 548), (548, 396, 397, 559), (559, 397, 398, 570), (570, 398, 399, 581), (581, 399, 400, 592), (592, 400, 401, 603), (603, 401, 402, 614), (614, 402, 403, 625), (625, 403, 404, 636), (636, 404, 405, 647), (647, 405, 406, 658), (658, 406, 407, 669), (669, 407, 408, 680), (680, 408, 409, 691), (691, 409, 410, 702), (702, 410, 411, 713), (713, 411, 412, 724), (724, 412, 413, 735), (735, 413, 414, 746), (746, 414, 415, 757), (418, 384, 386, 438), (417, 385, 384, 418), (417, 418, 419, 416), (416, 419, 421, 420), (420, 421, 423, 422), (422, 423, 425, 424), (424, 425, 427, 426), (426, 427, 429, 428), (428, 429, 431, 430), (430, 431, 433, 432), (432, 433, 435, 434), (434, 435, 437, 436), (418, 438, 439, 419), (419, 439, 440, 421), (421, 440, 441, 423), (423, 441, 442, 425), (425, 442, 443, 427), (427, 443, 444, 429), (429, 444, 445, 431), (431, 445, 446, 433), (433, 446, 447, 435), (435, 447, 448, 437), (438, 449, 450, 439), (439, 450, 451, 440), (440, 451, 452, 441), (441, 452, 453, 442), (442, 453, 454, 443), (443, 454, 455, 444), (444, 455, 456, 445), (445, 456, 457, 446), (446, 457, 458, 447), (447, 458, 459, 448), (449, 460, 461, 450), (450, 461, 462, 451), (451, 462, 463, 452), (452, 463, 464, 453), (453, 464, 465, 454), (454, 465, 466, 455), (455, 466, 467, 456), (456, 467, 468, 457), (457, 468, 469, 458), (458, 469, 470, 459), (460, 471, 472, 461), (461, 472, 473, 462), (462, 473, 474, 463), (463, 474, 475, 464), (464, 475, 476, 465), (465, 476, 477, 466), (466, 477, 478, 467), (467, 478, 479, 468), (468, 479, 480, 469), (469, 480, 481, 470), (471, 482, 483, 472), (472, 483, 484, 473), (473, 484, 485, 474), (474, 485, 486, 475), (475, 486, 487, 476), (476, 487, 488, 477), (477, 488, 489, 478), (478, 489, 490, 479), (479, 490, 491, 480), (480, 491, 492, 481), (482, 493, 494, 483), (483, 494, 495, 484), (484, 495, 496, 485), (485, 496, 497, 486), (486, 497, 498, 487), (487, 498, 499, 488), (488, 499, 500, 489), (489, 500, 501, 490), (490, 501, 502, 491), (491, 502, 503, 492), (493, 504, 505, 494), (494, 505, 506, 495), (495, 506, 507, 496), (496, 507, 508, 497), (497, 508, 509, 498), (498, 509, 510, 499), (499, 510, 511, 500), (500, 511, 512, 501), (501, 512, 513, 502), (502, 513, 514, 503), (504, 515, 516, 505), (505, 516, 517, 506), (506, 517, 518, 507), (507, 518, 519, 508), (508, 519, 520, 509), (509, 520, 521, 510), (510, 521, 522, 511), (511, 522, 523, 512), (512, 523, 524, 513), (513, 524, 525, 514), (515, 526, 527, 516), (516, 527, 528, 517), (517, 528, 529, 518), (518, 529, 530, 519), (519, 530, 531, 520), (520, 531, 532, 521), (521, 532, 533, 522), (522, 533, 534, 523), (523, 534, 535, 524), (524, 535, 536, 525), (526, 537, 538, 527), (527, 538, 539, 528), (528, 539, 540, 529), (529, 540, 541, 530), (530, 541, 542, 531), (531, 542, 543, 532), (532, 543, 544, 533), (533, 544, 545, 534), (534, 545, 546, 535), (535, 546, 547, 536), (537, 548, 549, 538), (538, 549, 550, 539), (539, 550, 551, 540), (540, 551, 552, 541), (541, 552, 553, 542), (542, 553, 554, 543), (543, 554, 555, 544), (544, 555, 556, 545), (545, 556, 557, 546), (546, 557, 558, 547), (548, 559, 560, 549), (549, 560, 561, 550), (550, 561, 562, 551), (551, 562, 563, 552), (552, 563, 564, 553), (553, 564, 565, 554), (554, 565, 566, 555), (555, 566, 567, 556), (556, 567, 568, 557), (557, 568, 569, 558), (559, 570, 571, 560), (560, 571, 572, 561), (561, 572, 573, 562), (562, 573, 574, 563), (563, 574, 575, 564), (564, 575, 576, 565), (565, 576, 577, 566), (566, 577, 578, 567), (567, 578, 579, 568), (568, 579, 580, 569), (570, 581, 582, 571), (571, 582, 583, 572), (572, 583, 584, 573), (573, 584, 585, 574), (574, 585, 586, 575), (575, 586, 587, 576), (576, 587, 588, 577), (577, 588, 589, 578), (578, 589, 590, 579), (579, 590, 591, 580), (581, 592, 593, 582), (582, 593, 594, 583), (583, 594, 595, 584), (584, 595, 596, 585), (585, 596, 597, 586), (586, 597, 598, 587), (587, 598, 599, 588), (588, 599, 600, 589), (589, 600, 601, 590), (590, 601, 602, 591), (592, 603, 604, 593), (593, 604, 605, 594), (594, 605, 606, 595), (595, 606, 607, 596), (596, 607, 608, 597), (597, 608, 609, 598), (598, 609, 610, 599), (599, 610, 611, 600), (600, 611, 612, 601), (601, 612, 613, 602), (603, 614, 615, 604), (604, 615, 616, 605), (605, 616, 617, 606), (606, 617, 618, 607), (607, 618, 619, 608), (608, 619, 620, 609), (609, 620, 621, 610), (610, 621, 622, 611), (611, 622, 623, 612), (612, 623, 624, 613), (614, 625, 626, 615), (615, 626, 627, 616), (616, 627, 628, 617), (617, 628, 629, 618), (618, 629, 630, 619), (619, 630, 631, 620), (620, 631, 632, 621), (621, 632, 633, 622), (622, 633, 634, 623), (623, 634, 635, 624), (625, 636, 637, 626), (626, 637, 638, 627), (627, 638, 639, 628), (628, 639, 640, 629), (629, 640, 641, 630), (630, 641, 642, 631), (631, 642, 643, 632), (632, 643, 644, 633), (633, 644, 645, 634), (634, 645, 646, 635), (636, 647, 648, 637), (637, 648, 649, 638), (638, 649, 650, 639), (639, 650, 651, 640), (640, 651, 652, 641), (641, 652, 653, 642), (642, 653, 654, 643), (643, 654, 655, 644), (644, 655, 656, 645), (645, 656, 657, 646), (647, 658, 659, 648), (648, 659, 660, 649), (649, 660, 661, 650), (650, 661, 662, 651), (651, 662, 663, 652), (652, 663, 664, 653), (653, 664, 665, 654), (654, 665, 666, 655), (655, 666, 667, 656), (656, 667, 668, 657), (658, 669, 670, 659), (659, 670, 671, 660), (660, 671, 672, 661), (661, 672, 673, 662), (662, 673, 674, 663), (663, 674, 675, 664), (664, 675, 676, 665), (665, 676, 677, 666), (666, 677, 678, 667), (667, 678, 679, 668), (669, 680, 681, 670), (670, 681, 682, 671), (671, 682, 683, 672), (672, 683, 684, 673), (673, 684, 685, 674), (674, 685, 686, 675), (675, 686, 687, 676), (676, 687, 688, 677), (677, 688, 689, 678), (678, 689, 690, 679), (680, 691, 692, 681), (681, 692, 693, 682), (682, 693, 694, 683), (683, 694, 695, 684), (684, 695, 696, 685), (685, 696, 697, 686), (686, 697, 698, 687), (687, 698, 699, 688), (688, 699, 700, 689), (689, 700, 701, 690), (691, 702, 703, 692), (692, 703, 704, 693), (693, 704, 705, 694), (694, 705, 706, 695), (695, 706, 707, 696), (696, 707, 708, 697), (697, 708, 709, 698), (698, 709, 710, 699), (699, 710, 711, 700), (700, 711, 712, 701), (702, 713, 714, 703), (703, 714, 715, 704), (704, 715, 716, 705), (705, 716, 717, 706), (706, 717, 718, 707), (707, 718, 719, 708), (708, 719, 720, 709), (709, 720, 721, 710), (710, 721, 722, 711), (711, 722, 723, 712), (713, 724, 725, 714), (714, 725, 726, 715), (715, 726, 727, 716), (716, 727, 728, 717), (717, 728, 729, 718), (718, 729, 730, 719), (719, 730, 731, 720), (720, 731, 732, 721), (721, 732, 733, 722), (722, 733, 734, 723), (724, 735, 736, 725), (725, 736, 737, 726), (726, 737, 738, 727), (727, 738, 739, 728), (728, 739, 740, 729), (729, 740, 741, 730), (730, 741, 742, 731), (731, 742, 743, 732), (732, 743, 744, 733), (733, 744, 745, 734), (735, 746, 747, 736), (736, 747, 748, 737), (737, 748, 749, 738), (738, 749, 750, 739), (739, 750, 751, 740), (740, 751, 752, 741), (741, 752, 753, 742), (742, 753, 754, 743), (743, 754, 755, 744), (744, 755, 756, 745), (746, 757, 758, 747), (747, 758, 759, 748), (748, 759, 760, 749), (749, 760, 761, 750), (750, 761, 762, 751), (751, 762, 763, 752), (752, 763, 764, 753), (753, 764, 765, 754), (754, 765, 766, 755), (755, 766, 767, 756), (757, 417, 416, 758), (758, 416, 420, 759), (759, 420, 422, 760), (760, 422, 424, 761), (761, 424, 426, 762), (762, 426, 428, 763), (763, 428, 430, 764), (764, 430, 432, 765), (765, 432, 434, 766), (766, 434, 436, 767), (436, 437, 448, 459, 470, 481, 492, 503, 514, 525, 536, 547, 558, 569, 580, 591, 602, 613, 624, 635, 646, 657, 668, 679, 690, 701, 712, 723, 734, 745, 756, 767), (14, 15, 399, 398), (1, 2, 386, 384), (28, 29, 413, 412), (15, 16, 400, 399), (2, 3, 387, 386), (29, 30, 414, 413), (16, 17, 401, 400), (3, 4, 388, 387), (30, 31, 415, 414), (17, 18, 402, 401), (4, 5, 389, 388), (31, 0, 385, 415), (18, 19, 403, 402), (5, 6, 390, 389), (19, 20, 404, 403), (6, 7, 391, 390), (20, 21, 405, 404), (7, 8, 392, 391), (21, 22, 406, 405), (8, 9, 393, 392), (22, 23, 407, 406), (9, 10, 394, 393), (23, 24, 408, 407), (10, 11, 395, 394), (24, 25, 409, 408), (11, 12, 396, 395), (25, 26, 410, 409), (12, 13, 397, 396), (26, 27, 411, 410), (13, 14, 398, 397), (0, 1, 384, 385), (27, 28, 412, 411)])
_uv = me_cylinder.uv_layers.new(name='UVMap')
_uv.uv.foreach_set('vector', [0.03125, 0.553, 0.0, 0.553, 0.0, 1.0, 0.03125, 1.0, 0.9375, 0.553, 0.9062, 0.553, 0.9062, 1.0, 0.9375, 1.0, 0.9062, 0.553, 0.875, 0.553, 0.875, 1.0, 0.9062, 1.0, 0.875, 0.553, 0.8438, 0.553, 0.8438, 1.0, 0.875, 1.0, 0.8438, 0.553, 0.8125, 0.553, 0.8125, 1.0, 0.8438, 1.0, 0.8125, 0.553, 0.7812, 0.553, 0.7812, 1.0, 0.8125, 1.0, 0.7812, 0.553, 0.75, 0.553, 0.75, 1.0, 0.7812, 1.0, 0.75, 0.553, 0.7188, 0.553, 0.7188, 1.0, 0.75, 1.0, 0.7188, 0.553, 0.6875, 0.553, 0.6875, 1.0, 0.7188, 1.0, 0.6875, 0.553, 0.6562, 0.553, 0.6562, 1.0, 0.6875, 1.0, 0.6562, 0.553, 0.625, 0.553, 0.625, 1.0, 0.6562, 1.0, 0.625, 0.553, 0.5938, 0.553, 0.5938, 1.0, 0.625, 1.0, 0.5938, 0.553, 0.5625, 0.553, 0.5625, 1.0, 0.5938, 1.0, 0.5625, 0.553, 0.5312, 0.553, 0.5312, 1.0, 0.5625, 1.0, 0.5312, 0.553, 0.5, 0.553, 0.5, 1.0, 0.5312, 1.0, 0.5, 0.553, 0.4688, 0.553, 0.4688, 1.0, 0.5, 1.0, 0.4688, 0.553, 0.4375, 0.553, 0.4375, 1.0, 0.4688, 1.0, 0.4375, 0.553, 0.4062, 0.553, 0.4062, 1.0, 0.4375, 1.0, 0.4063, 0.553, 0.375, 0.553, 0.375, 1.0, 0.4062, 1.0, 0.375, 0.553, 0.3438, 0.553, 0.3438, 1.0, 0.375, 1.0, 0.3438, 0.553, 0.3125, 0.553, 0.3125, 1.0, 0.3438, 1.0, 0.3125, 0.553, 0.2812, 0.553, 0.2812, 1.0, 0.3125, 1.0, 0.2812, 0.553, 0.25, 0.553, 0.25, 1.0, 0.2812, 1.0, 0.25, 0.553, 0.2188, 0.553, 0.2188, 1.0, 0.25, 1.0, 0.2188, 0.553, 0.1875, 0.553, 0.1875, 1.0, 0.2188, 1.0, 0.1875, 0.553, 0.1562, 0.553, 0.1562, 1.0, 0.1875, 1.0, 0.1563, 0.553, 0.125, 0.553, 0.125, 1.0, 0.1562, 1.0, 0.125, 0.553, 0.09375, 0.553, 0.09375, 1.0, 0.125, 1.0, 0.09375, 0.553, 0.0625, 0.553, 0.0625, 1.0, 0.09375, 1.0, 0.0625, 0.553, 0.03125, 0.553, 0.03125, 1.0, 0.0625, 1.0, 0.9688, 0.553, 0.9375, 0.553, 0.9375, 1.0, 0.9688, 1.0, 1.0, 0.553, 0.9688, 0.553, 0.9688, 1.0, 1.0, 1.0, 1.0, 0.553, 1.0, 0.5447, 0.9688, 0.5447, 0.9688, 0.553, 1.0, 0.5447, 0.9998, 0.5366, 0.9689, 0.5366, 0.9688, 0.5447, 0.9998, 0.5366, 0.9996, 0.5289, 0.9691, 0.5289, 0.9689, 0.5366, 0.9996, 0.5289, 0.9994, 0.5218, 0.9694, 0.5218, 0.9691, 0.5289, 0.9994, 0.5218, 0.999, 0.5, 0.9697, 0.5, 0.9694, 0.5218, 0.7515, 0.4899, 0.75, 0.4689, 0.7927, 0.4647, 0.7954, 0.4855, 0.75, 0.4689, 0.75, 0.4621, 0.7914, 0.458, 0.7927, 0.4647, 0.75, 0.4621, 0.75, 0.4547, 0.7899, 0.4508, 0.7914, 0.458, 0.75, 0.4547, 0.75, 0.4469, 0.7884, 0.4431, 0.7899, 0.4508, 0.75, 0.4469, 0.75, 0.4389, 0.7869, 0.4353, 0.7884, 0.4431, 0.9688, 0.553, 0.9687, 0.5447, 0.9375, 0.5447, 0.9375, 0.553, 0.9687, 0.5447, 0.9686, 0.5366, 0.9377, 0.5366, 0.9375, 0.5447, 0.9686, 0.5366, 0.9684, 0.5289, 0.9379, 0.5289, 0.9377, 0.5366, 0.9684, 0.5289, 0.9681, 0.5218, 0.9381, 0.5218, 0.9379, 0.5289, 0.9681, 0.5218, 0.9678, 0.5, 0.9385, 0.5, 0.9381, 0.5218, 0.7982, 0.485, 0.7927, 0.4647, 0.8338, 0.4523, 0.8404, 0.4722, 0.7927, 0.4647, 0.7914, 0.458, 0.8312, 0.4459, 0.8338, 0.4523, 0.7914, 0.458, 0.7899, 0.4508, 0.8283, 0.4391, 0.8312, 0.4459, 0.7899, 0.4508, 0.7884, 0.4431, 0.8253, 0.4319, 0.8283, 0.4391, 0.7884, 0.4431, 0.7869, 0.4353, 0.8223, 0.4245, 0.8253, 0.4319, 0.9375, 0.553, 0.9375, 0.5447, 0.9063, 0.5447, 0.9062, 0.553, 0.9375, 0.5447, 0.9373, 0.5366, 0.9064, 0.5366, 0.9063, 0.5447, 0.9373, 0.5366, 0.9371, 0.5289, 0.9066, 0.5289, 0.9064, 0.5366, 0.9371, 0.5289, 0.9369, 0.5218, 0.9069, 0.5218, 0.9066, 0.5289, 0.9369, 0.5218, 0.9365, 0.5, 0.9072, 0.5, 0.9069, 0.5218, 0.8431, 0.471, 0.8338, 0.4523, 0.8716, 0.432, 0.882, 0.4502, 0.8338, 0.4523, 0.8312, 0.4459, 0.8678, 0.4263, 0.8716, 0.432, 0.8312, 0.4459, 0.8283, 0.4391, 0.8637, 0.4202, 0.8678, 0.4263, 0.8283, 0.4391, 0.8253, 0.4319, 0.8594, 0.4137, 0.8637, 0.4202, 0.8253, 0.4319, 0.8223, 0.4245, 0.8549, 0.4071, 0.8594, 0.4137, 0.9062, 0.553, 0.9062, 0.5447, 0.875, 0.5447, 0.875, 0.553, 0.9062, 0.5447, 0.9061, 0.5366, 0.8752, 0.5366, 0.875, 0.5447, 0.9061, 0.5366, 0.9059, 0.5289, 0.8754, 0.5289, 0.8752, 0.5366, 0.9059, 0.5289, 0.9056, 0.5218, 0.8756, 0.5218, 0.8754, 0.5289, 0.9056, 0.5218, 0.9053, 0.5, 0.876, 0.5, 0.8756, 0.5218, 0.8845, 0.4486, 0.8716, 0.432, 0.9048, 0.4048, 0.9186, 0.4206, 0.8716, 0.432, 0.8678, 0.4263, 0.9, 0.4, 0.9048, 0.4048, 0.8678, 0.4263, 0.8637, 0.4202, 0.8947, 0.3947, 0.9, 0.4, 0.8637, 0.4202, 0.8594, 0.4137, 0.8892, 0.3892, 0.8947, 0.3947, 0.8594, 0.4137, 0.8549, 0.4071, 0.8836, 0.3836, 0.8892, 0.3892, 0.875, 0.553, 0.875, 0.5447, 0.8438, 0.5447, 0.8438, 0.553, 0.875, 0.5447, 0.8748, 0.5366, 0.8439, 0.5366, 0.8438, 0.5447, 0.8748, 0.5366, 0.8746, 0.5289, 0.8441, 0.5289, 0.8439, 0.5366, 0.8746, 0.5289, 0.8744, 0.5218, 0.8444, 0.5218, 0.8441, 0.5289, 0.8744, 0.5218, 0.874, 0.5, 0.8447, 0.5, 0.8444, 0.5218, 0.9206, 0.4186, 0.9048, 0.4048, 0.932, 0.3716, 0.9486, 0.3845, 0.9048, 0.4048, 0.9, 0.4, 0.9263, 0.3678, 0.932, 0.3716, 0.9, 0.4, 0.8947, 0.3947, 0.9202, 0.3637, 0.9263, 0.3678, 0.8947, 0.3947, 0.8892, 0.3892, 0.9137, 0.3594, 0.9202, 0.3637, 0.8892, 0.3892, 0.8836, 0.3836, 0.9071, 0.3549, 0.9137, 0.3594, 0.8438, 0.553, 0.8437, 0.5447, 0.8125, 0.5447, 0.8125, 0.553, 0.8437, 0.5447, 0.8436, 0.5366, 0.8127, 0.5366, 0.8125, 0.5447, 0.8436, 0.5366, 0.8434, 0.5289, 0.8129, 0.5289, 0.8127, 0.5366, 0.8434, 0.5289, 0.8431, 0.5218, 0.8131, 0.5218, 0.8129, 0.5289, 0.8431, 0.5218, 0.8428, 0.5, 0.8135, 0.5, 0.8131, 0.5218, 0.9502, 0.382, 0.932, 0.3716, 0.9523, 0.3338, 0.971, 0.3431, 0.932, 0.3716, 0.9263, 0.3678, 0.9459, 0.3312, 0.9523, 0.3338, 0.9263, 0.3678, 0.9202, 0.3637, 0.9391, 0.3283, 0.9459, 0.3312, 0.9202, 0.3637, 0.9137, 0.3594, 0.9319, 0.3253, 0.9391, 0.3283, 0.9137, 0.3594, 0.9071, 0.3549, 0.9245, 0.3223, 0.9319, 0.3253, 0.8125, 0.553, 0.8125, 0.5447, 0.7813, 0.5447, 0.7812, 0.553, 0.8125, 0.5447, 0.8123, 0.5366, 0.7814, 0.5366, 0.7813, 0.5447, 0.8123, 0.5366, 0.8121, 0.5289, 0.7816, 0.5289, 0.7814, 0.5366, 0.8121, 0.5289, 0.8119, 0.5218, 0.7819, 0.5218, 0.7816, 0.5289, 0.8119, 0.5218, 0.8115, 0.5, 0.7822, 0.5, 0.7819, 0.5218, 0.9722, 0.3404, 0.9523, 0.3338, 0.9647, 0.2927, 0.985, 0.2982, 0.9523, 0.3338, 0.9459, 0.3312, 0.958, 0.2914, 0.9647, 0.2927, 0.9459, 0.3312, 0.9391, 0.3283, 0.9508, 0.2899, 0.958, 0.2914, 0.9391, 0.3283, 0.9319, 0.3253, 0.9431, 0.2884, 0.9508, 0.2899, 0.9319, 0.3253, 0.9245, 0.3223, 0.9353, 0.2869, 0.9431, 0.2884, 0.7812, 0.553, 0.7812, 0.5447, 0.75, 0.5447, 0.75, 0.553, 0.7812, 0.5447, 0.7811, 0.5366, 0.7502, 0.5366, 0.75, 0.5447, 0.7811, 0.5366, 0.7809, 0.5289, 0.7504, 0.5289, 0.7502, 0.5366, 0.7809, 0.5289, 0.7806, 0.5218, 0.7506, 0.5218, 0.7504, 0.5289, 0.7806, 0.5218, 0.7803, 0.5, 0.751, 0.5, 0.7506, 0.5218, 0.9855, 0.2954, 0.9647, 0.2927, 0.9689, 0.25, 0.9899, 0.2515, 0.9647, 0.2927, 0.958, 0.2914, 0.9621, 0.25, 0.9689, 0.25, 0.958, 0.2914, 0.9508, 0.2899, 0.9547, 0.25, 0.9621, 0.25, 0.9508, 0.2899, 0.9431, 0.2884, 0.9469, 0.25, 0.9547, 0.25, 0.9431, 0.2884, 0.9353, 0.2869, 0.9389, 0.25, 0.9469, 0.25, 0.75, 0.553, 0.75, 0.5447, 0.7188, 0.5447, 0.7188, 0.553, 0.75, 0.5447, 0.7498, 0.5366, 0.7189, 0.5366, 0.7188, 0.5447, 0.7498, 0.5366, 0.7496, 0.5289, 0.7191, 0.5289, 0.7189, 0.5366, 0.7496, 0.5289, 0.7494, 0.5218, 0.7194, 0.5218, 0.7191, 0.5289, 0.7494, 0.5218, 0.749, 0.5, 0.7197, 0.5, 0.7194, 0.5218, 0.9899, 0.2485, 0.9689, 0.25, 0.9647, 0.2073, 0.9855, 0.2046, 0.9689, 0.25, 0.9621, 0.25, 0.958, 0.2086, 0.9647, 0.2073, 0.9621, 0.25, 0.9547, 0.25, 0.9508, 0.2101, 0.958, 0.2086, 0.9547, 0.25, 0.9469, 0.25, 0.9431, 0.2116, 0.9508, 0.2101, 0.9469, 0.25, 0.9389, 0.25, 0.9353, 0.2131, 0.9431, 0.2116, 0.7188, 0.553, 0.7187, 0.5447, 0.6875, 0.5447, 0.6875, 0.553, 0.7187, 0.5447, 0.7186, 0.5366, 0.6877, 0.5366, 0.6875, 0.5447, 0.7186, 0.5366, 0.7184, 0.5289, 0.6879, 0.5289, 0.6877, 0.5366, 0.7184, 0.5289, 0.7181, 0.5218, 0.6881, 0.5218, 0.6879, 0.5289, 0.7181, 0.5218, 0.7178, 0.5, 0.6885, 0.5, 0.6881, 0.5218, 0.985, 0.2018, 0.9647, 0.2073, 0.9523, 0.1662, 0.9722, 0.1596, 0.9647, 0.2073, 0.958, 0.2086, 0.9459, 0.1688, 0.9523, 0.1662, 0.958, 0.2086, 0.9508, 0.2101, 0.9391, 0.1717, 0.9459, 0.1688, 0.9508, 0.2101, 0.9431, 0.2116, 0.9319, 0.1747, 0.9391, 0.1717, 0.9431, 0.2116, 0.9353, 0.2131, 0.9245, 0.1777, 0.9319, 0.1747, 0.6875, 0.553, 0.6875, 0.5447, 0.6563, 0.5447, 0.6562, 0.553, 0.6875, 0.5447, 0.6873, 0.5366, 0.6564, 0.5366, 0.6563, 0.5447, 0.6873, 0.5366, 0.6871, 0.5289, 0.6566, 0.5289, 0.6564, 0.5366, 0.6871, 0.5289, 0.6869, 0.5218, 0.6569, 0.5218, 0.6566, 0.5289, 0.6869, 0.5218, 0.6865, 0.5, 0.6572, 0.5, 0.6569, 0.5218, 0.971, 0.1569, 0.9523, 0.1662, 0.932, 0.1284, 0.9502, 0.118, 0.9523, 0.1662, 0.9459, 0.1688, 0.9263, 0.1322, 0.932, 0.1284, 0.9459, 0.1688, 0.9391, 0.1717, 0.9202, 0.1363, 0.9263, 0.1322, 0.9391, 0.1717, 0.9319, 0.1747, 0.9137, 0.1406, 0.9202, 0.1363, 0.9319, 0.1747, 0.9245, 0.1777, 0.9071, 0.1451, 0.9137, 0.1406, 0.6562, 0.553, 0.6562, 0.5447, 0.625, 0.5447, 0.625, 0.553, 0.6562, 0.5447, 0.6561, 0.5366, 0.6252, 0.5366, 0.625, 0.5447, 0.6561, 0.5366, 0.6559, 0.5289, 0.6254, 0.5289, 0.6252, 0.5366, 0.6559, 0.5289, 0.6556, 0.5218, 0.6256, 0.5218, 0.6254, 0.5289, 0.6556, 0.5218, 0.6553, 0.5, 0.626, 0.5, 0.6256, 0.5218, 0.9486, 0.1155, 0.932, 0.1284, 0.9048, 0.09519, 0.9206, 0.08143, 0.932, 0.1284, 0.9263, 0.1322, 0.9, 0.1, 0.9048, 0.09519, 0.9263, 0.1322, 0.9202, 0.1363, 0.8947, 0.1053, 0.9, 0.1, 0.9202, 0.1363, 0.9137, 0.1406, 0.8892, 0.1108, 0.8947, 0.1053, 0.9137, 0.1406, 0.9071, 0.1451, 0.8836, 0.1164, 0.8892, 0.1108, 0.625, 0.553, 0.625, 0.5447, 0.5938, 0.5447, 0.5938, 0.553, 0.625, 0.5447, 0.6248, 0.5366, 0.5939, 0.5366, 0.5938, 0.5447, 0.6248, 0.5366, 0.6246, 0.5289, 0.5941, 0.5289, 0.5939, 0.5366, 0.6246, 0.5289, 0.6244, 0.5218, 0.5944, 0.5218, 0.5941, 0.5289, 0.6244, 0.5218, 0.624, 0.5, 0.5947, 0.5, 0.5944, 0.5218, 0.9186, 0.07936, 0.9048, 0.09519, 0.8716, 0.06796, 0.8845, 0.05138, 0.9048, 0.09519, 0.9, 0.1, 0.8678, 0.07365, 0.8716, 0.06796, 0.9, 0.1, 0.8947, 0.1053, 0.8637, 0.07981, 0.8678, 0.07365, 0.8947, 0.1053, 0.8892, 0.1108, 0.8594, 0.0863, 0.8637, 0.07981, 0.8892, 0.1108, 0.8836, 0.1164, 0.8549, 0.09294, 0.8594, 0.0863, 0.5938, 0.553, 0.5937, 0.5447, 0.5625, 0.5447, 0.5625, 0.553, 0.5937, 0.5447, 0.5936, 0.5366, 0.5627, 0.5366, 0.5625, 0.5447, 0.5936, 0.5366, 0.5934, 0.5289, 0.5629, 0.5289, 0.5627, 0.5366, 0.5934, 0.5289, 0.5931, 0.5218, 0.5631, 0.5218, 0.5629, 0.5289, 0.5931, 0.5218, 0.5928, 0.5, 0.5635, 0.5, 0.5631, 0.5218, 0.882, 0.04976, 0.8716, 0.06796, 0.8338, 0.04773, 0.8431, 0.02896, 0.8716, 0.06796, 0.8678, 0.07365, 0.8312, 0.05405, 0.8338, 0.04773, 0.8678, 0.07365, 0.8637, 0.07981, 0.8283, 0.0609, 0.8312, 0.05405, 0.8637, 0.07981, 0.8594, 0.0863, 0.8253, 0.0681, 0.8283, 0.0609, 0.8594, 0.0863, 0.8549, 0.09294, 0.8223, 0.07549, 0.8253, 0.0681, 0.5625, 0.553, 0.5625, 0.5447, 0.5313, 0.5447, 0.5312, 0.553, 0.5625, 0.5447, 0.5623, 0.5366, 0.5314, 0.5366, 0.5313, 0.5447, 0.5623, 0.5366, 0.5621, 0.5289, 0.5316, 0.5289, 0.5314, 0.5366, 0.5621, 0.5289, 0.5619, 0.5218, 0.5319, 0.5218, 0.5316, 0.5289, 0.5619, 0.5218, 0.5615, 0.5, 0.5322, 0.5, 0.5319, 0.5218, 0.8404, 0.02784, 0.8338, 0.04773, 0.7927, 0.03527, 0.7982, 0.01504, 0.8338, 0.04773, 0.8312, 0.05405, 0.7914, 0.04198, 0.7927, 0.03527, 0.8312, 0.05405, 0.8283, 0.0609, 0.7899, 0.04925, 0.7914, 0.04198, 0.8283, 0.0609, 0.8253, 0.0681, 0.7884, 0.0569, 0.7899, 0.04925, 0.8253, 0.0681, 0.8223, 0.07549, 0.7869, 0.06474, 0.7884, 0.0569, 0.5312, 0.553, 0.5312, 0.5447, 0.5, 0.5447, 0.5, 0.553, 0.5312, 0.5447, 0.5311, 0.5366, 0.5002, 0.5366, 0.5, 0.5447, 0.5311, 0.5366, 0.5309, 0.5289, 0.5004, 0.5289, 0.5002, 0.5366, 0.5309, 0.5289, 0.5306, 0.5218, 0.5006, 0.5218, 0.5004, 0.5289, 0.5306, 0.5218, 0.5303, 0.5, 0.501, 0.5, 0.5006, 0.5218, 0.7954, 0.01447, 0.7927, 0.03527, 0.75, 0.03107, 0.7515, 0.01014, 0.7927, 0.03527, 0.7914, 0.04198, 0.75, 0.03791, 0.75, 0.03107, 0.7914, 0.04198, 0.7899, 0.04925, 0.75, 0.04532, 0.75, 0.03791, 0.7899, 0.04925, 0.7884, 0.0569, 0.75, 0.05311, 0.75, 0.04532, 0.7884, 0.0569, 0.7869, 0.06474, 0.75, 0.06111, 0.75, 0.05311, 0.5, 0.553, 0.5, 0.5447, 0.4688, 0.5447, 0.4688, 0.553, 0.5, 0.5447, 0.4998, 0.5366, 0.4689, 0.5366, 0.4688, 0.5447, 0.4998, 0.5366, 0.4996, 0.5289, 0.4691, 0.5289, 0.4689, 0.5366, 0.4996, 0.5289, 0.4994, 0.5218, 0.4694, 0.5218, 0.4691, 0.5289, 0.4994, 0.5218, 0.499, 0.5, 0.4697, 0.5, 0.4694, 0.5218, 0.7485, 0.01014, 0.75, 0.03107, 0.7073, 0.03527, 0.7046, 0.01447, 0.75, 0.03107, 0.75, 0.03791, 0.7086, 0.04198, 0.7073, 0.03527, 0.75, 0.03791, 0.75, 0.04532, 0.7101, 0.04925, 0.7086, 0.04198, 0.75, 0.04532, 0.75, 0.05311, 0.7116, 0.0569, 0.7101, 0.04925, 0.75, 0.05311, 0.75, 0.06111, 0.7131, 0.06474, 0.7116, 0.0569, 0.4688, 0.553, 0.4687, 0.5447, 0.4375, 0.5447, 0.4375, 0.553, 0.4687, 0.5447, 0.4686, 0.5366, 0.4377, 0.5366, 0.4375, 0.5447, 0.4686, 0.5366, 0.4684, 0.5289, 0.4379, 0.5289, 0.4377, 0.5366, 0.4684, 0.5289, 0.4681, 0.5218, 0.4381, 0.5218, 0.4379, 0.5289, 0.4681, 0.5218, 0.4678, 0.5, 0.4385, 0.5, 0.4381, 0.5218, 0.7018, 0.01504, 0.7073, 0.03527, 0.6662, 0.04773, 0.6596, 0.02784, 0.7073, 0.03527, 0.7086, 0.04198, 0.6688, 0.05405, 0.6662, 0.04773, 0.7086, 0.04198, 0.7101, 0.04925, 0.6717, 0.0609, 0.6688, 0.05405, 0.7101, 0.04925, 0.7116, 0.0569, 0.6747, 0.0681, 0.6717, 0.0609, 0.7116, 0.0569, 0.7131, 0.06474, 0.6777, 0.07549, 0.6747, 0.0681, 0.4375, 0.553, 0.4375, 0.5447, 0.4063, 0.5447, 0.4062, 0.553, 0.4375, 0.5447, 0.4373, 0.5366, 0.4064, 0.5366, 0.4063, 0.5447, 0.4373, 0.5366, 0.4371, 0.5289, 0.4066, 0.5289, 0.4064, 0.5366, 0.4371, 0.5289, 0.4369, 0.5218, 0.4069, 0.5218, 0.4066, 0.5289, 0.4369, 0.5218, 0.4365, 0.5, 0.4072, 0.5, 0.4069, 0.5218, 0.6569, 0.02896, 0.6662, 0.04773, 0.6284, 0.06796, 0.618, 0.04976, 0.6662, 0.04773, 0.6688, 0.05405, 0.6322, 0.07365, 0.6284, 0.06796, 0.6688, 0.05405, 0.6717, 0.0609, 0.6363, 0.07981, 0.6322, 0.07365, 0.6717, 0.0609, 0.6747, 0.0681, 0.6406, 0.0863, 0.6363, 0.07981, 0.6747, 0.0681, 0.6777, 0.07549, 0.6451, 0.09294, 0.6406, 0.0863, 0.4063, 0.553, 0.4062, 0.5447, 0.375, 0.5447, 0.375, 0.553, 0.4062, 0.5447, 0.4061, 0.5366, 0.3752, 0.5366, 0.375, 0.5447, 0.4061, 0.5366, 0.4059, 0.5289, 0.3754, 0.5289, 0.3752, 0.5366, 0.4059, 0.5289, 0.4056, 0.5218, 0.3756, 0.5218, 0.3754, 0.5289, 0.4056, 0.5218, 0.4053, 0.5, 0.376, 0.5, 0.3756, 0.5218, 0.6155, 0.05138, 0.6284, 0.06796, 0.5952, 0.09519, 0.5814, 0.07936, 0.6284, 0.06796, 0.6322, 0.07365, 0.6, 0.1, 0.5952, 0.09519, 0.6322, 0.07365, 0.6363, 0.07981, 0.6053, 0.1053, 0.6, 0.1, 0.6363, 0.07981, 0.6406, 0.0863, 0.6108, 0.1108, 0.6053, 0.1053, 0.6406, 0.0863, 0.6451, 0.09294, 0.6164, 0.1164, 0.6108, 0.1108, 0.375, 0.553, 0.375, 0.5447, 0.3438, 0.5447, 0.3438, 0.553, 0.375, 0.5447, 0.3748, 0.5366, 0.3439, 0.5366, 0.3438, 0.5447, 0.3748, 0.5366, 0.3746, 0.5289, 0.3441, 0.5289, 0.3439, 0.5366, 0.3746, 0.5289, 0.3744, 0.5218, 0.3444, 0.5218, 0.3441, 0.5289, 0.3744, 0.5218, 0.374, 0.5, 0.3447, 0.5, 0.3444, 0.5218, 0.5794, 0.08143, 0.5952, 0.09519, 0.568, 0.1284, 0.5514, 0.1155, 0.5952, 0.09519, 0.6, 0.1, 0.5737, 0.1322, 0.568, 0.1284, 0.6, 0.1, 0.6053, 0.1053, 0.5798, 0.1363, 0.5737, 0.1322, 0.6053, 0.1053, 0.6108, 0.1108, 0.5863, 0.1406, 0.5798, 0.1363, 0.6108, 0.1108, 0.6164, 0.1164, 0.5929, 0.1451, 0.5863, 0.1406, 0.3438, 0.553, 0.3437, 0.5447, 0.3125, 0.5447, 0.3125, 0.553, 0.3437, 0.5447, 0.3436, 0.5366, 0.3127, 0.5366, 0.3125, 0.5447, 0.3436, 0.5366, 0.3434, 0.5289, 0.3129, 0.5289, 0.3127, 0.5366, 0.3434, 0.5289, 0.3431, 0.5218, 0.3131, 0.5218, 0.3129, 0.5289, 0.3431, 0.5218, 0.3428, 0.5, 0.3135, 0.5, 0.3131, 0.5218, 0.5498, 0.118, 0.568, 0.1284, 0.5477, 0.1662, 0.529, 0.1569, 0.568, 0.1284, 0.5737, 0.1322, 0.5541, 0.1688, 0.5477, 0.1662, 0.5737, 0.1322, 0.5798, 0.1363, 0.5609, 0.1717, 0.5541, 0.1688, 0.5798, 0.1363, 0.5863, 0.1406, 0.5681, 0.1747, 0.5609, 0.1717, 0.5863, 0.1406, 0.5929, 0.1451, 0.5755, 0.1777, 0.5681, 0.1747, 0.3125, 0.553, 0.3125, 0.5447, 0.2813, 0.5447, 0.2812, 0.553, 0.3125, 0.5447, 0.3123, 0.5366, 0.2814, 0.5366, 0.2813, 0.5447, 0.3123, 0.5366, 0.3121, 0.5289, 0.2816, 0.5289, 0.2814, 0.5366, 0.3121, 0.5289, 0.3119, 0.5218, 0.2819, 0.5218, 0.2816, 0.5289, 0.3119, 0.5218, 0.3115, 0.5, 0.2822, 0.5, 0.2819, 0.5218, 0.5278, 0.1596, 0.5477, 0.1662, 0.5353, 0.2073, 0.515, 0.2018, 0.5477, 0.1662, 0.5541, 0.1688, 0.542, 0.2086, 0.5353, 0.2073, 0.5541, 0.1688, 0.5609, 0.1717, 0.5492, 0.2101, 0.542, 0.2086, 0.5609, 0.1717, 0.5681, 0.1747, 0.5569, 0.2116, 0.5492, 0.2101, 0.5681, 0.1747, 0.5755, 0.1777, 0.5647, 0.2131, 0.5569, 0.2116, 0.2812, 0.553, 0.2812, 0.5447, 0.25, 0.5447, 0.25, 0.553, 0.2812, 0.5447, 0.2811, 0.5366, 0.2502, 0.5366, 0.25, 0.5447, 0.2811, 0.5366, 0.2809, 0.5289, 0.2504, 0.5289, 0.2502, 0.5366, 0.2809, 0.5289, 0.2806, 0.5218, 0.2506, 0.5218, 0.2504, 0.5289, 0.2806, 0.5218, 0.2803, 0.5, 0.251, 0.5, 0.2506, 0.5218, 0.5145, 0.2046, 0.5353, 0.2073, 0.5311, 0.25, 0.5101, 0.2485, 0.5353, 0.2073, 0.542, 0.2086, 0.5379, 0.25, 0.5311, 0.25, 0.542, 0.2086, 0.5492, 0.2101, 0.5453, 0.25, 0.5379, 0.25, 0.5492, 0.2101, 0.5569, 0.2116, 0.5531, 0.25, 0.5453, 0.25, 0.5569, 0.2116, 0.5647, 0.2131, 0.5611, 0.25, 0.5531, 0.25, 0.25, 0.553, 0.25, 0.5447, 0.2188, 0.5447, 0.2188, 0.553, 0.25, 0.5447, 0.2498, 0.5366, 0.2189, 0.5366, 0.2188, 0.5447, 0.2498, 0.5366, 0.2496, 0.5289, 0.2191, 0.5289, 0.2189, 0.5366, 0.2496, 0.5289, 0.2494, 0.5218, 0.2194, 0.5218, 0.2191, 0.5289, 0.2494, 0.5218, 0.249, 0.5, 0.2197, 0.5, 0.2194, 0.5218, 0.5101, 0.2515, 0.5311, 0.25, 0.5353, 0.2927, 0.5145, 0.2954, 0.5311, 0.25, 0.5379, 0.25, 0.542, 0.2914, 0.5353, 0.2927, 0.5379, 0.25, 0.5453, 0.25, 0.5492, 0.2899, 0.542, 0.2914, 0.5453, 0.25, 0.5531, 0.25, 0.5569, 0.2884, 0.5492, 0.2899, 0.5531, 0.25, 0.5611, 0.25, 0.5647, 0.2869, 0.5569, 0.2884, 0.2188, 0.553, 0.2187, 0.5447, 0.1875, 0.5447, 0.1875, 0.553, 0.2187, 0.5447, 0.2186, 0.5366, 0.1877, 0.5366, 0.1875, 0.5447, 0.2186, 0.5366, 0.2184, 0.5289, 0.1879, 0.5289, 0.1877, 0.5366, 0.2184, 0.5289, 0.2181, 0.5218, 0.1881, 0.5218, 0.1879, 0.5289, 0.2181, 0.5218, 0.2178, 0.5, 0.1885, 0.5, 0.1881, 0.5218, 0.515, 0.2982, 0.5353, 0.2927, 0.5477, 0.3338, 0.5278, 0.3404, 0.5353, 0.2927, 0.542, 0.2914, 0.5541, 0.3312, 0.5477, 0.3338, 0.542, 0.2914, 0.5492, 0.2899, 0.5609, 0.3283, 0.5541, 0.3312, 0.5492, 0.2899, 0.5569, 0.2884, 0.5681, 0.3253, 0.5609, 0.3283, 0.5569, 0.2884, 0.5647, 0.2869, 0.5755, 0.3223, 0.5681, 0.3253, 0.1875, 0.553, 0.1875, 0.5447, 0.1563, 0.5447, 0.1562, 0.553, 0.1875, 0.5447, 0.1873, 0.5366, 0.1564, 0.5366, 0.1563, 0.5447, 0.1873, 0.5366, 0.1871, 0.5289, 0.1566, 0.5289, 0.1564, 0.5366, 0.1871, 0.5289, 0.1869, 0.5218, 0.1569, 0.5218, 0.1566, 0.5289, 0.1869, 0.5218, 0.1865, 0.5, 0.1572, 0.5, 0.1569, 0.5218, 0.529, 0.3431, 0.5477, 0.3338, 0.568, 0.3716, 0.5498, 0.382, 0.5477, 0.3338, 0.5541, 0.3312, 0.5737, 0.3678, 0.568, 0.3716, 0.5541, 0.3312, 0.5609, 0.3283, 0.5798, 0.3637, 0.5737, 0.3678, 0.5609, 0.3283, 0.5681, 0.3253, 0.5863, 0.3594, 0.5798, 0.3637, 0.5681, 0.3253, 0.5755, 0.3223, 0.5929, 0.3549, 0.5863, 0.3594, 0.1563, 0.553, 0.1562, 0.5447, 0.125, 0.5447, 0.125, 0.553, 0.1562, 0.5447, 0.1561, 0.5366, 0.1252, 0.5366, 0.125, 0.5447, 0.1561, 0.5366, 0.1559, 0.5289, 0.1254, 0.5289, 0.1252, 0.5366, 0.1559, 0.5289, 0.1556, 0.5218, 0.1256, 0.5218, 0.1254, 0.5289, 0.1556, 0.5218, 0.1553, 0.5, 0.126, 0.5, 0.1256, 0.5218, 0.5514, 0.3845, 0.568, 0.3716, 0.5952, 0.4048, 0.5794, 0.4186, 0.568, 0.3716, 0.5737, 0.3678, 0.6, 0.4, 0.5952, 0.4048, 0.5737, 0.3678, 0.5798, 0.3637, 0.6053, 0.3947, 0.6, 0.4, 0.5798, 0.3637, 0.5863, 0.3594, 0.6108, 0.3892, 0.6053, 0.3947, 0.5863, 0.3594, 0.5929, 0.3549, 0.6164, 0.3836, 0.6108, 0.3892, 0.125, 0.553, 0.125, 0.5447, 0.09379, 0.5447, 0.09375, 0.553, 0.125, 0.5447, 0.1248, 0.5366, 0.09391, 0.5366, 0.09379, 0.5447, 0.1248, 0.5366, 0.1246, 0.5289, 0.09411, 0.5289, 0.09391, 0.5366, 0.1246, 0.5289, 0.1244, 0.5218, 0.09439, 0.5218, 0.09411, 0.5289, 0.1244, 0.5218, 0.124, 0.5, 0.09472, 0.5, 0.09439, 0.5218, 0.5814, 0.4206, 0.5952, 0.4048, 0.6284, 0.432, 0.6155, 0.4486, 0.5952, 0.4048, 0.6, 0.4, 0.6322, 0.4263, 0.6284, 0.432, 0.6, 0.4, 0.6053, 0.3947, 0.6363, 0.4202, 0.6322, 0.4263, 0.6053, 0.3947, 0.6108, 0.3892, 0.6406, 0.4137, 0.6363, 0.4202, 0.6108, 0.3892, 0.6164, 0.3836, 0.6451, 0.4071, 0.6406, 0.4137, 0.09375, 0.553, 0.09371, 0.5447, 0.06254, 0.5447, 0.0625, 0.553, 0.09371, 0.5447, 0.09359, 0.5366, 0.06266, 0.5366, 0.06254, 0.5447, 0.09359, 0.5366, 0.09339, 0.5289, 0.06286, 0.5289, 0.06266, 0.5366, 0.09339, 0.5289, 0.09311, 0.5218, 0.06314, 0.5218, 0.06286, 0.5289, 0.09311, 0.5218, 0.09278, 0.5, 0.06347, 0.5, 0.06314, 0.5218, 0.618, 0.4502, 0.6284, 0.432, 0.6662, 0.4523, 0.6569, 0.471, 0.6284, 0.432, 0.6322, 0.4263, 0.6688, 0.4459, 0.6662, 0.4523, 0.6322, 0.4263, 0.6363, 0.4202, 0.6717, 0.4391, 0.6688, 0.4459, 0.6363, 0.4202, 0.6406, 0.4137, 0.6747, 0.4319, 0.6717, 0.4391, 0.6406, 0.4137, 0.6451, 0.4071, 0.6777, 0.4245, 0.6747, 0.4319, 0.0625, 0.553, 0.06246, 0.5447, 0.03129, 0.5447, 0.03125, 0.553, 0.06246, 0.5447, 0.06234, 0.5366, 0.03141, 0.5366, 0.03129, 0.5447, 0.06234, 0.5366, 0.06214, 0.5289, 0.03161, 0.5289, 0.03141, 0.5366, 0.06214, 0.5289, 0.06186, 0.5218, 0.03189, 0.5218, 0.03161, 0.5289, 0.06186, 0.5218, 0.06153, 0.5, 0.03222, 0.5, 0.03189, 0.5218, 0.6596, 0.4722, 0.6662, 0.4523, 0.7073, 0.4647, 0.7018, 0.485, 0.6662, 0.4523, 0.6688, 0.4459, 0.7086, 0.458, 0.7073, 0.4647, 0.6688, 0.4459, 0.6717, 0.4391, 0.7101, 0.4508, 0.7086, 0.458, 0.6717, 0.4391, 0.6747, 0.4319, 0.7116, 0.4431, 0.7101, 0.4508, 0.6747, 0.4319, 0.6777, 0.4245, 0.7131, 0.4353, 0.7116, 0.4431, 0.03125, 0.553, 0.03121, 0.5447, 4.097e-05, 0.5447, 0.0, 0.553, 0.03121, 0.5447, 0.03109, 0.5366, 0.0001629, 0.5366, 4.097e-05, 0.5447, 0.03109, 0.5366, 0.03089, 0.5289, 0.0003627, 0.5289, 0.0001629, 0.5366, 0.03089, 0.5289, 0.03061, 0.5218, 0.0006355, 0.5218, 0.0003627, 0.5289, 0.03061, 0.5218, 0.03028, 0.5, 0.0009746, 0.5, 0.0006355, 0.5218, 0.7046, 0.4855, 0.7073, 0.4647, 0.75, 0.4689, 0.7485, 0.4899, 0.7073, 0.4647, 0.7086, 0.458, 0.75, 0.4621, 0.75, 0.4689, 0.7086, 0.458, 0.7101, 0.4508, 0.75, 0.4547, 0.75, 0.4621, 0.7101, 0.4508, 0.7116, 0.4431, 0.75, 0.4469, 0.75, 0.4547, 0.7116, 0.4431, 0.7131, 0.4353, 0.75, 0.4389, 0.75, 0.4469, 0.75, 0.4389, 0.7131, 0.4353, 0.6777, 0.4245, 0.6451, 0.4071, 0.6164, 0.3836, 0.5929, 0.3549, 0.5755, 0.3223, 0.5647, 0.2869, 0.5611, 0.25, 0.5647, 0.2131, 0.5755, 0.1777, 0.5929, 0.1451, 0.6164, 0.1164, 0.6451, 0.09294, 0.6777, 0.07549, 0.7131, 0.06474, 0.75, 0.06111, 0.7869, 0.06474, 0.8223, 0.07549, 0.8549, 0.09294, 0.8836, 0.1164, 0.9071, 0.1451, 0.9245, 0.1777, 0.9353, 0.2131, 0.9389, 0.25, 0.9353, 0.2869, 0.9245, 0.3223, 0.9071, 0.3549, 0.8836, 0.3836, 0.8549, 0.4071, 0.8223, 0.4245, 0.7869, 0.4353, 0.03125, 0.553, 0.03125, 1.0, 0.0, 1.0, 0.0, 0.553, 0.9375, 0.553, 0.9375, 1.0, 0.9062, 1.0, 0.9062, 0.553, 0.9062, 0.553, 0.9062, 1.0, 0.875, 1.0, 0.875, 0.553, 0.875, 0.553, 0.875, 1.0, 0.8438, 1.0, 0.8438, 0.553, 0.8438, 0.553, 0.8438, 1.0, 0.8125, 1.0, 0.8125, 0.553, 0.8125, 0.553, 0.8125, 1.0, 0.7812, 1.0, 0.7812, 0.553, 0.7812, 0.553, 0.7812, 1.0, 0.75, 1.0, 0.75, 0.553, 0.75, 0.553, 0.75, 1.0, 0.7188, 1.0, 0.7188, 0.553, 0.7188, 0.553, 0.7188, 1.0, 0.6875, 1.0, 0.6875, 0.553, 0.6875, 0.553, 0.6875, 1.0, 0.6562, 1.0, 0.6562, 0.553, 0.6562, 0.553, 0.6562, 1.0, 0.625, 1.0, 0.625, 0.553, 0.625, 0.553, 0.625, 1.0, 0.5938, 1.0, 0.5938, 0.553, 0.5938, 0.553, 0.5938, 1.0, 0.5625, 1.0, 0.5625, 0.553, 0.5625, 0.553, 0.5625, 1.0, 0.5312, 1.0, 0.5312, 0.553, 0.5312, 0.553, 0.5312, 1.0, 0.5, 1.0, 0.5, 0.553, 0.5, 0.553, 0.5, 1.0, 0.4688, 1.0, 0.4688, 0.553, 0.4688, 0.553, 0.4688, 1.0, 0.4375, 1.0, 0.4375, 0.553, 0.4375, 0.553, 0.4375, 1.0, 0.4062, 1.0, 0.4062, 0.553, 0.4063, 0.553, 0.4062, 1.0, 0.375, 1.0, 0.375, 0.553, 0.375, 0.553, 0.375, 1.0, 0.3438, 1.0, 0.3438, 0.553, 0.3438, 0.553, 0.3438, 1.0, 0.3125, 1.0, 0.3125, 0.553, 0.3125, 0.553, 0.3125, 1.0, 0.2812, 1.0, 0.2812, 0.553, 0.2812, 0.553, 0.2812, 1.0, 0.25, 1.0, 0.25, 0.553, 0.25, 0.553, 0.25, 1.0, 0.2188, 1.0, 0.2188, 0.553, 0.2188, 0.553, 0.2188, 1.0, 0.1875, 1.0, 0.1875, 0.553, 0.1875, 0.553, 0.1875, 1.0, 0.1562, 1.0, 0.1562, 0.553, 0.1563, 0.553, 0.1562, 1.0, 0.125, 1.0, 0.125, 0.553, 0.125, 0.553, 0.125, 1.0, 0.09375, 1.0, 0.09375, 0.553, 0.09375, 0.553, 0.09375, 1.0, 0.0625, 1.0, 0.0625, 0.553, 0.0625, 0.553, 0.0625, 1.0, 0.03125, 1.0, 0.03125, 0.553, 0.9688, 0.553, 0.9688, 1.0, 0.9375, 1.0, 0.9375, 0.553, 1.0, 0.553, 1.0, 1.0, 0.9688, 1.0, 0.9688, 0.553, 1.0, 0.553, 0.9688, 0.553, 0.9688, 0.5447, 1.0, 0.5447, 1.0, 0.5447, 0.9688, 0.5447, 0.9689, 0.5366, 0.9998, 0.5366, 0.9998, 0.5366, 0.9689, 0.5366, 0.9691, 0.5289, 0.9996, 0.5289, 0.9996, 0.5289, 0.9691, 0.5289, 0.9694, 0.5218, 0.9994, 0.5218, 0.9994, 0.5218, 0.9694, 0.5218, 0.9697, 0.5, 0.999, 0.5, 0.7515, 0.4899, 0.7954, 0.4855, 0.7927, 0.4647, 0.75, 0.4689, 0.75, 0.4689, 0.7927, 0.4647, 0.7914, 0.458, 0.75, 0.4621, 0.75, 0.4621, 0.7914, 0.458, 0.7899, 0.4508, 0.75, 0.4547, 0.75, 0.4547, 0.7899, 0.4508, 0.7884, 0.4431, 0.75, 0.4469, 0.75, 0.4469, 0.7884, 0.4431, 0.7869, 0.4353, 0.75, 0.4389, 0.9688, 0.553, 0.9375, 0.553, 0.9375, 0.5447, 0.9687, 0.5447, 0.9687, 0.5447, 0.9375, 0.5447, 0.9377, 0.5366, 0.9686, 0.5366, 0.9686, 0.5366, 0.9377, 0.5366, 0.9379, 0.5289, 0.9684, 0.5289, 0.9684, 0.5289, 0.9379, 0.5289, 0.9381, 0.5218, 0.9681, 0.5218, 0.9681, 0.5218, 0.9381, 0.5218, 0.9385, 0.5, 0.9678, 0.5, 0.7982, 0.485, 0.8404, 0.4722, 0.8338, 0.4523, 0.7927, 0.4647, 0.7927, 0.4647, 0.8338, 0.4523, 0.8312, 0.4459, 0.7914, 0.458, 0.7914, 0.458, 0.8312, 0.4459, 0.8283, 0.4391, 0.7899, 0.4508, 0.7899, 0.4508, 0.8283, 0.4391, 0.8253, 0.4319, 0.7884, 0.4431, 0.7884, 0.4431, 0.8253, 0.4319, 0.8223, 0.4245, 0.7869, 0.4353, 0.9375, 0.553, 0.9062, 0.553, 0.9063, 0.5447, 0.9375, 0.5447, 0.9375, 0.5447, 0.9063, 0.5447, 0.9064, 0.5366, 0.9373, 0.5366, 0.9373, 0.5366, 0.9064, 0.5366, 0.9066, 0.5289, 0.9371, 0.5289, 0.9371, 0.5289, 0.9066, 0.5289, 0.9069, 0.5218, 0.9369, 0.5218, 0.9369, 0.5218, 0.9069, 0.5218, 0.9072, 0.5, 0.9365, 0.5, 0.8431, 0.471, 0.882, 0.4502, 0.8716, 0.432, 0.8338, 0.4523, 0.8338, 0.4523, 0.8716, 0.432, 0.8678, 0.4263, 0.8312, 0.4459, 0.8312, 0.4459, 0.8678, 0.4263, 0.8637, 0.4202, 0.8283, 0.4391, 0.8283, 0.4391, 0.8637, 0.4202, 0.8594, 0.4137, 0.8253, 0.4319, 0.8253, 0.4319, 0.8594, 0.4137, 0.8549, 0.4071, 0.8223, 0.4245, 0.9062, 0.553, 0.875, 0.553, 0.875, 0.5447, 0.9062, 0.5447, 0.9062, 0.5447, 0.875, 0.5447, 0.8752, 0.5366, 0.9061, 0.5366, 0.9061, 0.5366, 0.8752, 0.5366, 0.8754, 0.5289, 0.9059, 0.5289, 0.9059, 0.5289, 0.8754, 0.5289, 0.8756, 0.5218, 0.9056, 0.5218, 0.9056, 0.5218, 0.8756, 0.5218, 0.876, 0.5, 0.9053, 0.5, 0.8845, 0.4486, 0.9186, 0.4206, 0.9048, 0.4048, 0.8716, 0.432, 0.8716, 0.432, 0.9048, 0.4048, 0.9, 0.4, 0.8678, 0.4263, 0.8678, 0.4263, 0.9, 0.4, 0.8947, 0.3947, 0.8637, 0.4202, 0.8637, 0.4202, 0.8947, 0.3947, 0.8892, 0.3892, 0.8594, 0.4137, 0.8594, 0.4137, 0.8892, 0.3892, 0.8836, 0.3836, 0.8549, 0.4071, 0.875, 0.553, 0.8438, 0.553, 0.8438, 0.5447, 0.875, 0.5447, 0.875, 0.5447, 0.8438, 0.5447, 0.8439, 0.5366, 0.8748, 0.5366, 0.8748, 0.5366, 0.8439, 0.5366, 0.8441, 0.5289, 0.8746, 0.5289, 0.8746, 0.5289, 0.8441, 0.5289, 0.8444, 0.5218, 0.8744, 0.5218, 0.8744, 0.5218, 0.8444, 0.5218, 0.8447, 0.5, 0.874, 0.5, 0.9206, 0.4186, 0.9486, 0.3845, 0.932, 0.3716, 0.9048, 0.4048, 0.9048, 0.4048, 0.932, 0.3716, 0.9263, 0.3678, 0.9, 0.4, 0.9, 0.4, 0.9263, 0.3678, 0.9202, 0.3637, 0.8947, 0.3947, 0.8947, 0.3947, 0.9202, 0.3637, 0.9137, 0.3594, 0.8892, 0.3892, 0.8892, 0.3892, 0.9137, 0.3594, 0.9071, 0.3549, 0.8836, 0.3836, 0.8438, 0.553, 0.8125, 0.553, 0.8125, 0.5447, 0.8437, 0.5447, 0.8437, 0.5447, 0.8125, 0.5447, 0.8127, 0.5366, 0.8436, 0.5366, 0.8436, 0.5366, 0.8127, 0.5366, 0.8129, 0.5289, 0.8434, 0.5289, 0.8434, 0.5289, 0.8129, 0.5289, 0.8131, 0.5218, 0.8431, 0.5218, 0.8431, 0.5218, 0.8131, 0.5218, 0.8135, 0.5, 0.8428, 0.5, 0.9502, 0.382, 0.971, 0.3431, 0.9523, 0.3338, 0.932, 0.3716, 0.932, 0.3716, 0.9523, 0.3338, 0.9459, 0.3312, 0.9263, 0.3678, 0.9263, 0.3678, 0.9459, 0.3312, 0.9391, 0.3283, 0.9202, 0.3637, 0.9202, 0.3637, 0.9391, 0.3283, 0.9319, 0.3253, 0.9137, 0.3594, 0.9137, 0.3594, 0.9319, 0.3253, 0.9245, 0.3223, 0.9071, 0.3549, 0.8125, 0.553, 0.7812, 0.553, 0.7813, 0.5447, 0.8125, 0.5447, 0.8125, 0.5447, 0.7813, 0.5447, 0.7814, 0.5366, 0.8123, 0.5366, 0.8123, 0.5366, 0.7814, 0.5366, 0.7816, 0.5289, 0.8121, 0.5289, 0.8121, 0.5289, 0.7816, 0.5289, 0.7819, 0.5218, 0.8119, 0.5218, 0.8119, 0.5218, 0.7819, 0.5218, 0.7822, 0.5, 0.8115, 0.5, 0.9722, 0.3404, 0.985, 0.2982, 0.9647, 0.2927, 0.9523, 0.3338, 0.9523, 0.3338, 0.9647, 0.2927, 0.958, 0.2914, 0.9459, 0.3312, 0.9459, 0.3312, 0.958, 0.2914, 0.9508, 0.2899, 0.9391, 0.3283, 0.9391, 0.3283, 0.9508, 0.2899, 0.9431, 0.2884, 0.9319, 0.3253, 0.9319, 0.3253, 0.9431, 0.2884, 0.9353, 0.2869, 0.9245, 0.3223, 0.7812, 0.553, 0.75, 0.553, 0.75, 0.5447, 0.7812, 0.5447, 0.7812, 0.5447, 0.75, 0.5447, 0.7502, 0.5366, 0.7811, 0.5366, 0.7811, 0.5366, 0.7502, 0.5366, 0.7504, 0.5289, 0.7809, 0.5289, 0.7809, 0.5289, 0.7504, 0.5289, 0.7506, 0.5218, 0.7806, 0.5218, 0.7806, 0.5218, 0.7506, 0.5218, 0.751, 0.5, 0.7803, 0.5, 0.9855, 0.2954, 0.9899, 0.2515, 0.9689, 0.25, 0.9647, 0.2927, 0.9647, 0.2927, 0.9689, 0.25, 0.9621, 0.25, 0.958, 0.2914, 0.958, 0.2914, 0.9621, 0.25, 0.9547, 0.25, 0.9508, 0.2899, 0.9508, 0.2899, 0.9547, 0.25, 0.9469, 0.25, 0.9431, 0.2884, 0.9431, 0.2884, 0.9469, 0.25, 0.9389, 0.25, 0.9353, 0.2869, 0.75, 0.553, 0.7188, 0.553, 0.7188, 0.5447, 0.75, 0.5447, 0.75, 0.5447, 0.7188, 0.5447, 0.7189, 0.5366, 0.7498, 0.5366, 0.7498, 0.5366, 0.7189, 0.5366, 0.7191, 0.5289, 0.7496, 0.5289, 0.7496, 0.5289, 0.7191, 0.5289, 0.7194, 0.5218, 0.7494, 0.5218, 0.7494, 0.5218, 0.7194, 0.5218, 0.7197, 0.5, 0.749, 0.5, 0.9899, 0.2485, 0.9855, 0.2046, 0.9647, 0.2073, 0.9689, 0.25, 0.9689, 0.25, 0.9647, 0.2073, 0.958, 0.2086, 0.9621, 0.25, 0.9621, 0.25, 0.958, 0.2086, 0.9508, 0.2101, 0.9547, 0.25, 0.9547, 0.25, 0.9508, 0.2101, 0.9431, 0.2116, 0.9469, 0.25, 0.9469, 0.25, 0.9431, 0.2116, 0.9353, 0.2131, 0.9389, 0.25, 0.7188, 0.553, 0.6875, 0.553, 0.6875, 0.5447, 0.7187, 0.5447, 0.7187, 0.5447, 0.6875, 0.5447, 0.6877, 0.5366, 0.7186, 0.5366, 0.7186, 0.5366, 0.6877, 0.5366, 0.6879, 0.5289, 0.7184, 0.5289, 0.7184, 0.5289, 0.6879, 0.5289, 0.6881, 0.5218, 0.7181, 0.5218, 0.7181, 0.5218, 0.6881, 0.5218, 0.6885, 0.5, 0.7178, 0.5, 0.985, 0.2018, 0.9722, 0.1596, 0.9523, 0.1662, 0.9647, 0.2073, 0.9647, 0.2073, 0.9523, 0.1662, 0.9459, 0.1688, 0.958, 0.2086, 0.958, 0.2086, 0.9459, 0.1688, 0.9391, 0.1717, 0.9508, 0.2101, 0.9508, 0.2101, 0.9391, 0.1717, 0.9319, 0.1747, 0.9431, 0.2116, 0.9431, 0.2116, 0.9319, 0.1747, 0.9245, 0.1777, 0.9353, 0.2131, 0.6875, 0.553, 0.6562, 0.553, 0.6563, 0.5447, 0.6875, 0.5447, 0.6875, 0.5447, 0.6563, 0.5447, 0.6564, 0.5366, 0.6873, 0.5366, 0.6873, 0.5366, 0.6564, 0.5366, 0.6566, 0.5289, 0.6871, 0.5289, 0.6871, 0.5289, 0.6566, 0.5289, 0.6569, 0.5218, 0.6869, 0.5218, 0.6869, 0.5218, 0.6569, 0.5218, 0.6572, 0.5, 0.6865, 0.5, 0.971, 0.1569, 0.9502, 0.118, 0.932, 0.1284, 0.9523, 0.1662, 0.9523, 0.1662, 0.932, 0.1284, 0.9263, 0.1322, 0.9459, 0.1688, 0.9459, 0.1688, 0.9263, 0.1322, 0.9202, 0.1363, 0.9391, 0.1717, 0.9391, 0.1717, 0.9202, 0.1363, 0.9137, 0.1406, 0.9319, 0.1747, 0.9319, 0.1747, 0.9137, 0.1406, 0.9071, 0.1451, 0.9245, 0.1777, 0.6562, 0.553, 0.625, 0.553, 0.625, 0.5447, 0.6562, 0.5447, 0.6562, 0.5447, 0.625, 0.5447, 0.6252, 0.5366, 0.6561, 0.5366, 0.6561, 0.5366, 0.6252, 0.5366, 0.6254, 0.5289, 0.6559, 0.5289, 0.6559, 0.5289, 0.6254, 0.5289, 0.6256, 0.5218, 0.6556, 0.5218, 0.6556, 0.5218, 0.6256, 0.5218, 0.626, 0.5, 0.6553, 0.5, 0.9486, 0.1155, 0.9206, 0.08143, 0.9048, 0.09519, 0.932, 0.1284, 0.932, 0.1284, 0.9048, 0.09519, 0.9, 0.1, 0.9263, 0.1322, 0.9263, 0.1322, 0.9, 0.1, 0.8947, 0.1053, 0.9202, 0.1363, 0.9202, 0.1363, 0.8947, 0.1053, 0.8892, 0.1108, 0.9137, 0.1406, 0.9137, 0.1406, 0.8892, 0.1108, 0.8836, 0.1164, 0.9071, 0.1451, 0.625, 0.553, 0.5938, 0.553, 0.5938, 0.5447, 0.625, 0.5447, 0.625, 0.5447, 0.5938, 0.5447, 0.5939, 0.5366, 0.6248, 0.5366, 0.6248, 0.5366, 0.5939, 0.5366, 0.5941, 0.5289, 0.6246, 0.5289, 0.6246, 0.5289, 0.5941, 0.5289, 0.5944, 0.5218, 0.6244, 0.5218, 0.6244, 0.5218, 0.5944, 0.5218, 0.5947, 0.5, 0.624, 0.5, 0.9186, 0.07936, 0.8845, 0.05138, 0.8716, 0.06796, 0.9048, 0.09519, 0.9048, 0.09519, 0.8716, 0.06796, 0.8678, 0.07365, 0.9, 0.1, 0.9, 0.1, 0.8678, 0.07365, 0.8637, 0.07981, 0.8947, 0.1053, 0.8947, 0.1053, 0.8637, 0.07981, 0.8594, 0.0863, 0.8892, 0.1108, 0.8892, 0.1108, 0.8594, 0.0863, 0.8549, 0.09294, 0.8836, 0.1164, 0.5938, 0.553, 0.5625, 0.553, 0.5625, 0.5447, 0.5937, 0.5447, 0.5937, 0.5447, 0.5625, 0.5447, 0.5627, 0.5366, 0.5936, 0.5366, 0.5936, 0.5366, 0.5627, 0.5366, 0.5629, 0.5289, 0.5934, 0.5289, 0.5934, 0.5289, 0.5629, 0.5289, 0.5631, 0.5218, 0.5931, 0.5218, 0.5931, 0.5218, 0.5631, 0.5218, 0.5635, 0.5, 0.5928, 0.5, 0.882, 0.04976, 0.8431, 0.02896, 0.8338, 0.04773, 0.8716, 0.06796, 0.8716, 0.06796, 0.8338, 0.04773, 0.8312, 0.05405, 0.8678, 0.07365, 0.8678, 0.07365, 0.8312, 0.05405, 0.8283, 0.0609, 0.8637, 0.07981, 0.8637, 0.07981, 0.8283, 0.0609, 0.8253, 0.0681, 0.8594, 0.0863, 0.8594, 0.0863, 0.8253, 0.0681, 0.8223, 0.07549, 0.8549, 0.09294, 0.5625, 0.553, 0.5312, 0.553, 0.5313, 0.5447, 0.5625, 0.5447, 0.5625, 0.5447, 0.5313, 0.5447, 0.5314, 0.5366, 0.5623, 0.5366, 0.5623, 0.5366, 0.5314, 0.5366, 0.5316, 0.5289, 0.5621, 0.5289, 0.5621, 0.5289, 0.5316, 0.5289, 0.5319, 0.5218, 0.5619, 0.5218, 0.5619, 0.5218, 0.5319, 0.5218, 0.5322, 0.5, 0.5615, 0.5, 0.8404, 0.02784, 0.7982, 0.01504, 0.7927, 0.03527, 0.8338, 0.04773, 0.8338, 0.04773, 0.7927, 0.03527, 0.7914, 0.04198, 0.8312, 0.05405, 0.8312, 0.05405, 0.7914, 0.04198, 0.7899, 0.04925, 0.8283, 0.0609, 0.8283, 0.0609, 0.7899, 0.04925, 0.7884, 0.0569, 0.8253, 0.0681, 0.8253, 0.0681, 0.7884, 0.0569, 0.7869, 0.06474, 0.8223, 0.07549, 0.5312, 0.553, 0.5, 0.553, 0.5, 0.5447, 0.5312, 0.5447, 0.5312, 0.5447, 0.5, 0.5447, 0.5002, 0.5366, 0.5311, 0.5366, 0.5311, 0.5366, 0.5002, 0.5366, 0.5004, 0.5289, 0.5309, 0.5289, 0.5309, 0.5289, 0.5004, 0.5289, 0.5006, 0.5218, 0.5306, 0.5218, 0.5306, 0.5218, 0.5006, 0.5218, 0.501, 0.5, 0.5303, 0.5, 0.7954, 0.01447, 0.7515, 0.01014, 0.75, 0.03107, 0.7927, 0.03527, 0.7927, 0.03527, 0.75, 0.03107, 0.75, 0.03791, 0.7914, 0.04198, 0.7914, 0.04198, 0.75, 0.03791, 0.75, 0.04532, 0.7899, 0.04925, 0.7899, 0.04925, 0.75, 0.04532, 0.75, 0.05311, 0.7884, 0.0569, 0.7884, 0.0569, 0.75, 0.05311, 0.75, 0.06111, 0.7869, 0.06474, 0.5, 0.553, 0.4688, 0.553, 0.4688, 0.5447, 0.5, 0.5447, 0.5, 0.5447, 0.4688, 0.5447, 0.4689, 0.5366, 0.4998, 0.5366, 0.4998, 0.5366, 0.4689, 0.5366, 0.4691, 0.5289, 0.4996, 0.5289, 0.4996, 0.5289, 0.4691, 0.5289, 0.4694, 0.5218, 0.4994, 0.5218, 0.4994, 0.5218, 0.4694, 0.5218, 0.4697, 0.5, 0.499, 0.5, 0.7485, 0.01014, 0.7046, 0.01447, 0.7073, 0.03527, 0.75, 0.03107, 0.75, 0.03107, 0.7073, 0.03527, 0.7086, 0.04198, 0.75, 0.03791, 0.75, 0.03791, 0.7086, 0.04198, 0.7101, 0.04925, 0.75, 0.04532, 0.75, 0.04532, 0.7101, 0.04925, 0.7116, 0.0569, 0.75, 0.05311, 0.75, 0.05311, 0.7116, 0.0569, 0.7131, 0.06474, 0.75, 0.06111, 0.4688, 0.553, 0.4375, 0.553, 0.4375, 0.5447, 0.4687, 0.5447, 0.4687, 0.5447, 0.4375, 0.5447, 0.4377, 0.5366, 0.4686, 0.5366, 0.4686, 0.5366, 0.4377, 0.5366, 0.4379, 0.5289, 0.4684, 0.5289, 0.4684, 0.5289, 0.4379, 0.5289, 0.4381, 0.5218, 0.4681, 0.5218, 0.4681, 0.5218, 0.4381, 0.5218, 0.4385, 0.5, 0.4678, 0.5, 0.7018, 0.01504, 0.6596, 0.02784, 0.6662, 0.04773, 0.7073, 0.03527, 0.7073, 0.03527, 0.6662, 0.04773, 0.6688, 0.05405, 0.7086, 0.04198, 0.7086, 0.04198, 0.6688, 0.05405, 0.6717, 0.0609, 0.7101, 0.04925, 0.7101, 0.04925, 0.6717, 0.0609, 0.6747, 0.0681, 0.7116, 0.0569, 0.7116, 0.0569, 0.6747, 0.0681, 0.6777, 0.07549, 0.7131, 0.06474, 0.4375, 0.553, 0.4062, 0.553, 0.4063, 0.5447, 0.4375, 0.5447, 0.4375, 0.5447, 0.4063, 0.5447, 0.4064, 0.5366, 0.4373, 0.5366, 0.4373, 0.5366, 0.4064, 0.5366, 0.4066, 0.5289, 0.4371, 0.5289, 0.4371, 0.5289, 0.4066, 0.5289, 0.4069, 0.5218, 0.4369, 0.5218, 0.4369, 0.5218, 0.4069, 0.5218, 0.4072, 0.5, 0.4365, 0.5, 0.6569, 0.02896, 0.618, 0.04976, 0.6284, 0.06796, 0.6662, 0.04773, 0.6662, 0.04773, 0.6284, 0.06796, 0.6322, 0.07365, 0.6688, 0.05405, 0.6688, 0.05405, 0.6322, 0.07365, 0.6363, 0.07981, 0.6717, 0.0609, 0.6717, 0.0609, 0.6363, 0.07981, 0.6406, 0.0863, 0.6747, 0.0681, 0.6747, 0.0681, 0.6406, 0.0863, 0.6451, 0.09294, 0.6777, 0.07549, 0.4063, 0.553, 0.375, 0.553, 0.375, 0.5447, 0.4062, 0.5447, 0.4062, 0.5447, 0.375, 0.5447, 0.3752, 0.5366, 0.4061, 0.5366, 0.4061, 0.5366, 0.3752, 0.5366, 0.3754, 0.5289, 0.4059, 0.5289, 0.4059, 0.5289, 0.3754, 0.5289, 0.3756, 0.5218, 0.4056, 0.5218, 0.4056, 0.5218, 0.3756, 0.5218, 0.376, 0.5, 0.4053, 0.5, 0.6155, 0.05138, 0.5814, 0.07936, 0.5952, 0.09519, 0.6284, 0.06796, 0.6284, 0.06796, 0.5952, 0.09519, 0.6, 0.1, 0.6322, 0.07365, 0.6322, 0.07365, 0.6, 0.1, 0.6053, 0.1053, 0.6363, 0.07981, 0.6363, 0.07981, 0.6053, 0.1053, 0.6108, 0.1108, 0.6406, 0.0863, 0.6406, 0.0863, 0.6108, 0.1108, 0.6164, 0.1164, 0.6451, 0.09294, 0.375, 0.553, 0.3438, 0.553, 0.3438, 0.5447, 0.375, 0.5447, 0.375, 0.5447, 0.3438, 0.5447, 0.3439, 0.5366, 0.3748, 0.5366, 0.3748, 0.5366, 0.3439, 0.5366, 0.3441, 0.5289, 0.3746, 0.5289, 0.3746, 0.5289, 0.3441, 0.5289, 0.3444, 0.5218, 0.3744, 0.5218, 0.3744, 0.5218, 0.3444, 0.5218, 0.3447, 0.5, 0.374, 0.5, 0.5794, 0.08143, 0.5514, 0.1155, 0.568, 0.1284, 0.5952, 0.09519, 0.5952, 0.09519, 0.568, 0.1284, 0.5737, 0.1322, 0.6, 0.1, 0.6, 0.1, 0.5737, 0.1322, 0.5798, 0.1363, 0.6053, 0.1053, 0.6053, 0.1053, 0.5798, 0.1363, 0.5863, 0.1406, 0.6108, 0.1108, 0.6108, 0.1108, 0.5863, 0.1406, 0.5929, 0.1451, 0.6164, 0.1164, 0.3438, 0.553, 0.3125, 0.553, 0.3125, 0.5447, 0.3437, 0.5447, 0.3437, 0.5447, 0.3125, 0.5447, 0.3127, 0.5366, 0.3436, 0.5366, 0.3436, 0.5366, 0.3127, 0.5366, 0.3129, 0.5289, 0.3434, 0.5289, 0.3434, 0.5289, 0.3129, 0.5289, 0.3131, 0.5218, 0.3431, 0.5218, 0.3431, 0.5218, 0.3131, 0.5218, 0.3135, 0.5, 0.3428, 0.5, 0.5498, 0.118, 0.529, 0.1569, 0.5477, 0.1662, 0.568, 0.1284, 0.568, 0.1284, 0.5477, 0.1662, 0.5541, 0.1688, 0.5737, 0.1322, 0.5737, 0.1322, 0.5541, 0.1688, 0.5609, 0.1717, 0.5798, 0.1363, 0.5798, 0.1363, 0.5609, 0.1717, 0.5681, 0.1747, 0.5863, 0.1406, 0.5863, 0.1406, 0.5681, 0.1747, 0.5755, 0.1777, 0.5929, 0.1451, 0.3125, 0.553, 0.2812, 0.553, 0.2813, 0.5447, 0.3125, 0.5447, 0.3125, 0.5447, 0.2813, 0.5447, 0.2814, 0.5366, 0.3123, 0.5366, 0.3123, 0.5366, 0.2814, 0.5366, 0.2816, 0.5289, 0.3121, 0.5289, 0.3121, 0.5289, 0.2816, 0.5289, 0.2819, 0.5218, 0.3119, 0.5218, 0.3119, 0.5218, 0.2819, 0.5218, 0.2822, 0.5, 0.3115, 0.5, 0.5278, 0.1596, 0.515, 0.2018, 0.5353, 0.2073, 0.5477, 0.1662, 0.5477, 0.1662, 0.5353, 0.2073, 0.542, 0.2086, 0.5541, 0.1688, 0.5541, 0.1688, 0.542, 0.2086, 0.5492, 0.2101, 0.5609, 0.1717, 0.5609, 0.1717, 0.5492, 0.2101, 0.5569, 0.2116, 0.5681, 0.1747, 0.5681, 0.1747, 0.5569, 0.2116, 0.5647, 0.2131, 0.5755, 0.1777, 0.2812, 0.553, 0.25, 0.553, 0.25, 0.5447, 0.2812, 0.5447, 0.2812, 0.5447, 0.25, 0.5447, 0.2502, 0.5366, 0.2811, 0.5366, 0.2811, 0.5366, 0.2502, 0.5366, 0.2504, 0.5289, 0.2809, 0.5289, 0.2809, 0.5289, 0.2504, 0.5289, 0.2506, 0.5218, 0.2806, 0.5218, 0.2806, 0.5218, 0.2506, 0.5218, 0.251, 0.5, 0.2803, 0.5, 0.5145, 0.2046, 0.5101, 0.2485, 0.5311, 0.25, 0.5353, 0.2073, 0.5353, 0.2073, 0.5311, 0.25, 0.5379, 0.25, 0.542, 0.2086, 0.542, 0.2086, 0.5379, 0.25, 0.5453, 0.25, 0.5492, 0.2101, 0.5492, 0.2101, 0.5453, 0.25, 0.5531, 0.25, 0.5569, 0.2116, 0.5569, 0.2116, 0.5531, 0.25, 0.5611, 0.25, 0.5647, 0.2131, 0.25, 0.553, 0.2188, 0.553, 0.2188, 0.5447, 0.25, 0.5447, 0.25, 0.5447, 0.2188, 0.5447, 0.2189, 0.5366, 0.2498, 0.5366, 0.2498, 0.5366, 0.2189, 0.5366, 0.2191, 0.5289, 0.2496, 0.5289, 0.2496, 0.5289, 0.2191, 0.5289, 0.2194, 0.5218, 0.2494, 0.5218, 0.2494, 0.5218, 0.2194, 0.5218, 0.2197, 0.5, 0.249, 0.5, 0.5101, 0.2515, 0.5145, 0.2954, 0.5353, 0.2927, 0.5311, 0.25, 0.5311, 0.25, 0.5353, 0.2927, 0.542, 0.2914, 0.5379, 0.25, 0.5379, 0.25, 0.542, 0.2914, 0.5492, 0.2899, 0.5453, 0.25, 0.5453, 0.25, 0.5492, 0.2899, 0.5569, 0.2884, 0.5531, 0.25, 0.5531, 0.25, 0.5569, 0.2884, 0.5647, 0.2869, 0.5611, 0.25, 0.2188, 0.553, 0.1875, 0.553, 0.1875, 0.5447, 0.2187, 0.5447, 0.2187, 0.5447, 0.1875, 0.5447, 0.1877, 0.5366, 0.2186, 0.5366, 0.2186, 0.5366, 0.1877, 0.5366, 0.1879, 0.5289, 0.2184, 0.5289, 0.2184, 0.5289, 0.1879, 0.5289, 0.1881, 0.5218, 0.2181, 0.5218, 0.2181, 0.5218, 0.1881, 0.5218, 0.1885, 0.5, 0.2178, 0.5, 0.515, 0.2982, 0.5278, 0.3404, 0.5477, 0.3338, 0.5353, 0.2927, 0.5353, 0.2927, 0.5477, 0.3338, 0.5541, 0.3312, 0.542, 0.2914, 0.542, 0.2914, 0.5541, 0.3312, 0.5609, 0.3283, 0.5492, 0.2899, 0.5492, 0.2899, 0.5609, 0.3283, 0.5681, 0.3253, 0.5569, 0.2884, 0.5569, 0.2884, 0.5681, 0.3253, 0.5755, 0.3223, 0.5647, 0.2869, 0.1875, 0.553, 0.1562, 0.553, 0.1563, 0.5447, 0.1875, 0.5447, 0.1875, 0.5447, 0.1563, 0.5447, 0.1564, 0.5366, 0.1873, 0.5366, 0.1873, 0.5366, 0.1564, 0.5366, 0.1566, 0.5289, 0.1871, 0.5289, 0.1871, 0.5289, 0.1566, 0.5289, 0.1569, 0.5218, 0.1869, 0.5218, 0.1869, 0.5218, 0.1569, 0.5218, 0.1572, 0.5, 0.1865, 0.5, 0.529, 0.3431, 0.5498, 0.382, 0.568, 0.3716, 0.5477, 0.3338, 0.5477, 0.3338, 0.568, 0.3716, 0.5737, 0.3678, 0.5541, 0.3312, 0.5541, 0.3312, 0.5737, 0.3678, 0.5798, 0.3637, 0.5609, 0.3283, 0.5609, 0.3283, 0.5798, 0.3637, 0.5863, 0.3594, 0.5681, 0.3253, 0.5681, 0.3253, 0.5863, 0.3594, 0.5929, 0.3549, 0.5755, 0.3223, 0.1563, 0.553, 0.125, 0.553, 0.125, 0.5447, 0.1562, 0.5447, 0.1562, 0.5447, 0.125, 0.5447, 0.1252, 0.5366, 0.1561, 0.5366, 0.1561, 0.5366, 0.1252, 0.5366, 0.1254, 0.5289, 0.1559, 0.5289, 0.1559, 0.5289, 0.1254, 0.5289, 0.1256, 0.5218, 0.1556, 0.5218, 0.1556, 0.5218, 0.1256, 0.5218, 0.126, 0.5, 0.1553, 0.5, 0.5514, 0.3845, 0.5794, 0.4186, 0.5952, 0.4048, 0.568, 0.3716, 0.568, 0.3716, 0.5952, 0.4048, 0.6, 0.4, 0.5737, 0.3678, 0.5737, 0.3678, 0.6, 0.4, 0.6053, 0.3947, 0.5798, 0.3637, 0.5798, 0.3637, 0.6053, 0.3947, 0.6108, 0.3892, 0.5863, 0.3594, 0.5863, 0.3594, 0.6108, 0.3892, 0.6164, 0.3836, 0.5929, 0.3549, 0.125, 0.553, 0.09375, 0.553, 0.09379, 0.5447, 0.125, 0.5447, 0.125, 0.5447, 0.09379, 0.5447, 0.09391, 0.5366, 0.1248, 0.5366, 0.1248, 0.5366, 0.09391, 0.5366, 0.09411, 0.5289, 0.1246, 0.5289, 0.1246, 0.5289, 0.09411, 0.5289, 0.09439, 0.5218, 0.1244, 0.5218, 0.1244, 0.5218, 0.09439, 0.5218, 0.09472, 0.5, 0.124, 0.5, 0.5814, 0.4206, 0.6155, 0.4486, 0.6284, 0.432, 0.5952, 0.4048, 0.5952, 0.4048, 0.6284, 0.432, 0.6322, 0.4263, 0.6, 0.4, 0.6, 0.4, 0.6322, 0.4263, 0.6363, 0.4202, 0.6053, 0.3947, 0.6053, 0.3947, 0.6363, 0.4202, 0.6406, 0.4137, 0.6108, 0.3892, 0.6108, 0.3892, 0.6406, 0.4137, 0.6451, 0.4071, 0.6164, 0.3836, 0.09375, 0.553, 0.0625, 0.553, 0.06254, 0.5447, 0.09371, 0.5447, 0.09371, 0.5447, 0.06254, 0.5447, 0.06266, 0.5366, 0.09359, 0.5366, 0.09359, 0.5366, 0.06266, 0.5366, 0.06286, 0.5289, 0.09339, 0.5289, 0.09339, 0.5289, 0.06286, 0.5289, 0.06314, 0.5218, 0.09311, 0.5218, 0.09311, 0.5218, 0.06314, 0.5218, 0.06347, 0.5, 0.09278, 0.5, 0.618, 0.4502, 0.6569, 0.471, 0.6662, 0.4523, 0.6284, 0.432, 0.6284, 0.432, 0.6662, 0.4523, 0.6688, 0.4459, 0.6322, 0.4263, 0.6322, 0.4263, 0.6688, 0.4459, 0.6717, 0.4391, 0.6363, 0.4202, 0.6363, 0.4202, 0.6717, 0.4391, 0.6747, 0.4319, 0.6406, 0.4137, 0.6406, 0.4137, 0.6747, 0.4319, 0.6777, 0.4245, 0.6451, 0.4071, 0.0625, 0.553, 0.03125, 0.553, 0.03129, 0.5447, 0.06246, 0.5447, 0.06246, 0.5447, 0.03129, 0.5447, 0.03141, 0.5366, 0.06234, 0.5366, 0.06234, 0.5366, 0.03141, 0.5366, 0.03161, 0.5289, 0.06214, 0.5289, 0.06214, 0.5289, 0.03161, 0.5289, 0.03189, 0.5218, 0.06186, 0.5218, 0.06186, 0.5218, 0.03189, 0.5218, 0.03222, 0.5, 0.06153, 0.5, 0.6596, 0.4722, 0.7018, 0.485, 0.7073, 0.4647, 0.6662, 0.4523, 0.6662, 0.4523, 0.7073, 0.4647, 0.7086, 0.458, 0.6688, 0.4459, 0.6688, 0.4459, 0.7086, 0.458, 0.7101, 0.4508, 0.6717, 0.4391, 0.6717, 0.4391, 0.7101, 0.4508, 0.7116, 0.4431, 0.6747, 0.4319, 0.6747, 0.4319, 0.7116, 0.4431, 0.7131, 0.4353, 0.6777, 0.4245, 0.03125, 0.553, 0.0, 0.553, 4.097e-05, 0.5447, 0.03121, 0.5447, 0.03121, 0.5447, 4.097e-05, 0.5447, 0.0001629, 0.5366, 0.03109, 0.5366, 0.03109, 0.5366, 0.0001629, 0.5366, 0.0003627, 0.5289, 0.03089, 0.5289, 0.03089, 0.5289, 0.0003627, 0.5289, 0.0006355, 0.5218, 0.03061, 0.5218, 0.03061, 0.5218, 0.0006355, 0.5218, 0.0009746, 0.5, 0.03028, 0.5, 0.7046, 0.4855, 0.7485, 0.4899, 0.75, 0.4689, 0.7073, 0.4647, 0.7073, 0.4647, 0.75, 0.4689, 0.75, 0.4621, 0.7086, 0.458, 0.7086, 0.458, 0.75, 0.4621, 0.75, 0.4547, 0.7101, 0.4508, 0.7101, 0.4508, 0.75, 0.4547, 0.75, 0.4469, 0.7116, 0.4431, 0.7116, 0.4431, 0.75, 0.4469, 0.75, 0.4389, 0.7131, 0.4353, 0.75, 0.4389, 0.7869, 0.4353, 0.8223, 0.4245, 0.8549, 0.4071, 0.8836, 0.3836, 0.9071, 0.3549, 0.9245, 0.3223, 0.9353, 0.2869, 0.9389, 0.25, 0.9353, 0.2131, 0.9245, 0.1777, 0.9071, 0.1451, 0.8836, 0.1164, 0.8549, 0.09294, 0.8223, 0.07549, 0.7869, 0.06474, 0.75, 0.06111, 0.7131, 0.06474, 0.6777, 0.07549, 0.6451, 0.09294, 0.6164, 0.1164, 0.5929, 0.1451, 0.5755, 0.1777, 0.5647, 0.2131, 0.5611, 0.25, 0.5647, 0.2869, 0.5755, 0.3223, 0.5929, 0.3549, 0.6164, 0.3836, 0.6451, 0.4071, 0.6777, 0.4245, 0.7131, 0.4353, 0.5625, 1.0, 0.5312, 1.0, 0.5312, 1.0, 0.5625, 1.0, 0.9688, 1.0, 0.9375, 1.0, 0.9375, 1.0, 0.9688, 1.0, 0.125, 1.0, 0.09375, 1.0, 0.09375, 1.0, 0.125, 1.0, 0.5312, 1.0, 0.5, 1.0, 0.5, 1.0, 0.5312, 1.0, 0.9375, 1.0, 0.9062, 1.0, 0.9062, 1.0, 0.9375, 1.0, 0.09375, 1.0, 0.0625, 1.0, 0.0625, 1.0, 0.09375, 1.0, 0.5, 1.0, 0.4688, 1.0, 0.4688, 1.0, 0.5, 1.0, 0.9062, 1.0, 0.875, 1.0, 0.875, 1.0, 0.9062, 1.0, 0.0625, 1.0, 0.03125, 1.0, 0.03125, 1.0, 0.0625, 1.0, 0.4688, 1.0, 0.4375, 1.0, 0.4375, 1.0, 0.4688, 1.0, 0.875, 1.0, 0.8438, 1.0, 0.8438, 1.0, 0.875, 1.0, 0.03125, 1.0, 0.0, 1.0, 0.0, 1.0, 0.03125, 1.0, 0.4375, 1.0, 0.4062, 1.0, 0.4062, 1.0, 0.4375, 1.0, 0.8438, 1.0, 0.8125, 1.0, 0.8125, 1.0, 0.8438, 1.0, 0.4062, 1.0, 0.375, 1.0, 0.375, 1.0, 0.4062, 1.0, 0.8125, 1.0, 0.7812, 1.0, 0.7812, 1.0, 0.8125, 1.0, 0.375, 1.0, 0.3438, 1.0, 0.3438, 1.0, 0.375, 1.0, 0.7812, 1.0, 0.75, 1.0, 0.75, 1.0, 0.7812, 1.0, 0.3438, 1.0, 0.3125, 1.0, 0.3125, 1.0, 0.3438, 1.0, 0.75, 1.0, 0.7188, 1.0, 0.7188, 1.0, 0.75, 1.0, 0.3125, 1.0, 0.2812, 1.0, 0.2812, 1.0, 0.3125, 1.0, 0.7188, 1.0, 0.6875, 1.0, 0.6875, 1.0, 0.7188, 1.0, 0.2812, 1.0, 0.25, 1.0, 0.25, 1.0, 0.2812, 1.0, 0.6875, 1.0, 0.6562, 1.0, 0.6562, 1.0, 0.6875, 1.0, 0.25, 1.0, 0.2188, 1.0, 0.2188, 1.0, 0.25, 1.0, 0.6562, 1.0, 0.625, 1.0, 0.625, 1.0, 0.6562, 1.0, 0.2188, 1.0, 0.1875, 1.0, 0.1875, 1.0, 0.2188, 1.0, 0.625, 1.0, 0.5938, 1.0, 0.5938, 1.0, 0.625, 1.0, 0.1875, 1.0, 0.1562, 1.0, 0.1562, 1.0, 0.1875, 1.0, 0.5938, 1.0, 0.5625, 1.0, 0.5625, 1.0, 0.5938, 1.0, 1.0, 1.0, 0.9688, 1.0, 0.9688, 1.0, 1.0, 1.0, 0.1562, 1.0, 0.125, 1.0, 0.125, 1.0, 0.1562, 1.0])
me_cylinder.update()

# ---- objects
ob_camera = bpy.data.objects.new('Camera', cam_camera)
ob_cylinder = bpy.data.objects.new('Cylinder', me_cylinder)

# ---- transforms, parenting, visibility, modifiers, constraints
ob_camera.location = (7.359, -6.926, 4.958)
ob_camera.rotation_euler = (1.109, 0.0, 0.8149)
ob_camera.lock_rotations_4d = False
ob_camera.empty_display_type = 'ARROWS'
ob_camera.color = (0.0, 0.0, 0.0, 0.0)
ob_camera.display_type = 'WIRE'
ob_camera.lineart.crease_threshold = 0.0
ob_cylinder.location = (0.0, 0.0, 0.0)
ob_cylinder.scale = (0.4412, 0.4412, 1.0)

# ---- collection membership
col_collection.objects.link(ob_camera)
col_collection.objects.link(ob_cylinder)

# ---- scene / render settings (as saved in the file)
scene.camera = ob_camera
scene.frame_start = 1; scene.frame_end = 250; scene.frame_set(0)
scene.render.engine = 'BLENDER_EEVEE_NEXT'
scene.cycles.sampling_pattern = 'TABULATED_SOBOL'
scene.cycles.use_light_tree = False
scene.view_settings.view_transform = 'Filmic'
bpy.context.view_layer.update()

# ---- added for rendering (the .blend has no usable light): sun
light_auto_sun = bpy.data.lights.new('AutoSun', 'SUN')
light_auto_sun.energy = 3.0
light_auto_sun.angle = 0.0523599
ob_auto_sun = bpy.data.objects.new('AutoSun', light_auto_sun)
scene.collection.objects.link(ob_auto_sun)
ob_auto_sun.rotation_euler = (0.872665, 0.174533, 0.523599)
bpy.context.view_layer.update()
